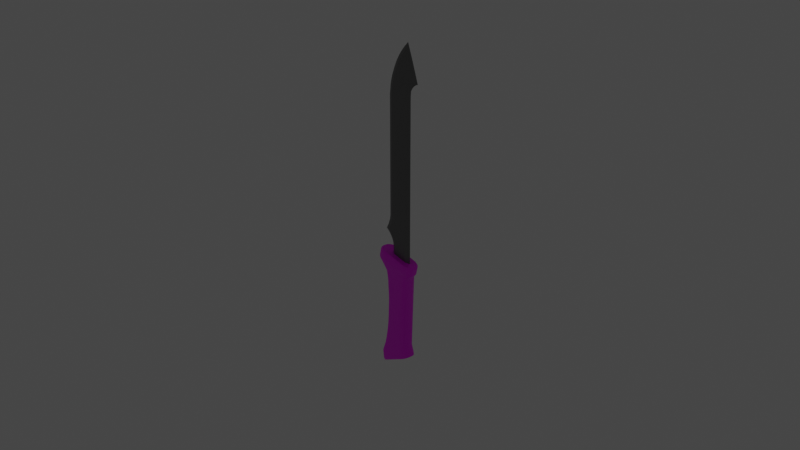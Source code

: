 # Source: Machete1_Animated.blend  (saved by Blender 3.0.42; exported with 4.5.12 LTS)
import bpy
from mathutils import Matrix  # noqa: F401  (used for matrix-valued properties, if any)

bpy.ops.wm.read_factory_settings(use_empty=True)
scene = bpy.context.scene
scene.name = 'Scene'

# ---- collections
col_collection = bpy.data.collections.new('Collection'); scene.collection.children.link(col_collection)
col_reference = bpy.data.collections.new('Reference'); scene.collection.children.link(col_reference)
col_model = bpy.data.collections.new('Model'); scene.collection.children.link(col_model)

# ---- images (referenced by path relative to the original .blend; pixels are not part of the script)
import os
ASSET_DIR = os.environ.get("B2B_ASSET_DIR", "")  # directory of the original .blend (textures are referenced by path, not embedded)
HERE = os.path.dirname(os.path.abspath(__file__))  # packed textures are extracted next to this script under _unpacked/

def load_image(name, relpath, width, height, colorspace="sRGB"):
    """Load a texture the original file referenced (path relative to the .blend, or extracted next to this script)."""
    p = next((c for c in (os.path.join(HERE, relpath), os.path.join(ASSET_DIR, relpath)) if relpath and os.path.exists(c)), "")
    if p:
        img = bpy.data.images.load(p, check_existing=True)
        img.name = name
    else:  # same state as the original file: an image datablock whose file is absent (Cycles renders it pink)
        img = bpy.data.images.new(name, width, height)
        img.source = "FILE"
        img.filepath = "//" + (relpath or name)
    img.colorspace_settings.name = colorspace
    return img
img_texturescom_wood_oakveneer2_1k_albedo_tif_001 = load_image('TexturesCom_Wood_OakVeneer2_1K_albedo.tif.001', 'TexturesCom_Wood_OakVeneer2_1K_albedo.tif', 1024, 1024, 'sRGB')

# ---- materials (node trees are filled in below, after node groups)
mat_wood = bpy.data.materials.new('Wood')
mat_wood.use_transparent_shadow = False
mat_blade = bpy.data.materials.new('Blade')
mat_blade.use_transparent_shadow = False

# ---- node groups
ng_auto_smooth = bpy.data.node_groups.new('Auto Smooth', 'GeometryNodeTree')
_s = ng_auto_smooth.interface.new_socket(name='Geometry', in_out='OUTPUT', socket_type='NodeSocketGeometry')
_s = ng_auto_smooth.interface.new_socket(name='Geometry', in_out='INPUT', socket_type='NodeSocketGeometry')
_s = ng_auto_smooth.interface.new_socket(name='Angle', in_out='INPUT', socket_type='NodeSocketFloat')
_s.subtype = 'ANGLE'
_s.min_value = 0.0
_s.max_value = 3.142
ng_auto_smooth.is_modifier = True
_N = ng_auto_smooth.nodes; _L = ng_auto_smooth.links
n0 = _N.new('NodeGroupOutput'); n0.name = 'Group Output'; n0.location = (480, -100)
n1 = _N.new('NodeGroupInput'); n1.name = 'Group Input'; n1.location = (-420, -300)
n2 = _N.new('NodeGroupInput'); n2.name = 'Group Input.001'; n2.location = (-60, -100)
n3 = _N.new('GeometryNodeSetShadeSmooth'); n3.name = 'Set Shade Smooth'; n3.location = (120, -100)
n3.domain = 'EDGE'
n4 = _N.new('GeometryNodeSetShadeSmooth'); n4.name = 'Set Shade Smooth.001'; n4.location = (300, -100)
n5 = _N.new('GeometryNodeInputMeshEdgeAngle'); n5.name = 'Edge Angle'; n5.location = (-420, -220)
n6 = _N.new('GeometryNodeInputEdgeSmooth'); n6.name = 'Is Edge Smooth'; n6.location = (-60, -160)
n7 = _N.new('GeometryNodeInputShadeSmooth'); n7.name = 'Is Face Smooth'; n7.location = (-240, -340)
n8 = _N.new('FunctionNodeBooleanMath'); n8.name = 'Boolean Math'; n8.location = (-60, -220)
n9 = _N.new('FunctionNodeCompare'); n9.name = 'Compare'; n9.location = (-240, -180)
n9.operation = 'LESS_EQUAL'
_L.new(n5.outputs[0], n9.inputs[0])
_L.new(n4.outputs[0], n0.inputs[0])
_L.new(n1.outputs[1], n9.inputs[1])
_L.new(n9.outputs[0], n8.inputs[0])
_L.new(n7.outputs[0], n8.inputs[1])
_L.new(n2.outputs[0], n3.inputs[0])
_L.new(n6.outputs[0], n3.inputs[1])
_L.new(n3.outputs[0], n4.inputs[0])
_L.new(n8.outputs[0], n3.inputs[2])
n0.is_active_output = True

# ---- material node trees
mat_wood.use_nodes = True; mat_wood.node_tree.nodes.clear()
_N = mat_wood.node_tree.nodes; _L = mat_wood.node_tree.links
n0 = _N.new('ShaderNodeBsdfPrincipled'); n0.name = 'Principled BSDF'; n0.location = (10, 300)
n0.distribution = 'GGX'
n0.subsurface_method = 'RANDOM_WALK_SKIN'
n0.inputs[3].default_value = 1.45
n0.inputs[27].default_value = (0.0, 0.0, 0.0, 1.0)
n0.inputs[28].default_value = 1.0
n1 = _N.new('ShaderNodeOutputMaterial'); n1.name = 'Material Output'; n1.location = (300, 300)
n2 = _N.new('ShaderNodeTexImage'); n2.name = 'Image Texture'; n2.location = (-280, 280)
n2.image = img_texturescom_wood_oakveneer2_1k_albedo_tif_001
_L.new(n0.outputs[0], n1.inputs[0])
_L.new(n2.outputs[0], n0.inputs[0])
n1.is_active_output = True
mat_blade.use_nodes = True; mat_blade.node_tree.nodes.clear()
_N = mat_blade.node_tree.nodes; _L = mat_blade.node_tree.links
n0 = _N.new('ShaderNodeBsdfPrincipled'); n0.name = 'Principled BSDF'; n0.location = (10, 300)
n0.distribution = 'GGX'
n0.subsurface_method = 'RANDOM_WALK_SKIN'
n0.inputs[0].default_value = (0.2019, 0.2019, 0.2019, 1.0)
n0.inputs[1].default_value = 0.75
n0.inputs[3].default_value = 1.45
n0.inputs[27].default_value = (0.0, 0.0, 0.0, 1.0)
n0.inputs[28].default_value = 1.0
n1 = _N.new('ShaderNodeOutputMaterial'); n1.name = 'Material Output'; n1.location = (300, 300)
_L.new(n0.outputs[0], n1.inputs[0])
n1.is_active_output = True

# ---- world
world_world = bpy.data.worlds.new('World'); scene.world = world_world
world_world.use_nodes = True; world_world.node_tree.nodes.clear()
_N = world_world.node_tree.nodes; _L = world_world.node_tree.links
n0 = _N.new('ShaderNodeOutputWorld'); n0.name = 'World Output'; n0.location = (300, 300)
n1 = _N.new('ShaderNodeBackground'); n1.name = 'Background'; n1.location = (10, 300)
n1.inputs[0].default_value = (0.05088, 0.05088, 0.05088, 1.0)
_L.new(n1.outputs[0], n0.inputs[0])
n0.is_active_output = True
world_world.color = (0.05088, 0.05088, 0.05088)
world_world.use_sun_shadow = False
world_world.sun_shadow_jitter_overblur = 0.0

# ---- cameras
cam_camera = bpy.data.cameras.new('Camera')
cam_camera.clip_end = 100.0
cam_camera.ortho_scale = 7.314

# ---- lights
light_light = bpy.data.lights.new('Light', 'POINT')
light_light.transmission_factor = 0.0
light_light.energy = 1000.0
light_light.shadow_soft_size = 0.1
light_light.shadow_maximum_resolution = 0.006
light_light.use_absolute_resolution = True

# ---- meshes
me_circle = bpy.data.meshes.new('Circle')
me_circle.from_pydata([(0.05674, 0.08028, -0.1382), (0.01352, 0.08052, -0.1283), (-0.02804, 0.08051, -0.1188), (-0.06634, 0.08041, -0.11), (-0.09991, 0.07933, -0.1024), (-0.1275, 0.07098, -0.09606), (-0.1479, 0.05202, -0.09137), (-0.1605, 0.03076, -0.08849), (-0.1648, 3.202e-10, -0.08751), (-0.1605, -0.03076, -0.08849), (-0.1479, -0.05202, -0.09137), (-0.1275, -0.07098, -0.09606), (-0.09991, -0.07933, -0.1024), (-0.06634, -0.08041, -0.11), (-0.02804, -0.08051, -0.1188), (0.01352, -0.08052, -0.1283), (0.05674, -0.08028, -0.1382), (0.09996, -0.0807, -0.1481), (0.1415, -0.08064, -0.1576), (0.1798, -0.08052, -0.1664), (0.2134, -0.07961, -0.1741), (0.2409, -0.07098, -0.1804), (0.2614, -0.05228, -0.185), (0.274, -0.03076, -0.1879), (0.2783, 1.394e-08, -0.1889), (0.274, 0.03076, -0.1879), (0.2614, 0.05228, -0.185), (0.2409, 0.07098, -0.1804), (0.2134, 0.07961, -0.1741), (0.1798, 0.08052, -0.1664), (0.1415, 0.08064, -0.1576), (0.09996, 0.0807, -0.1481), (0.08397, 0.07799, -0.01921), (0.04198, 0.07822, -0.009607), (0.001614, 0.07821, -0.0003692), (-0.03559, 0.07812, 0.008144), (-0.0682, 0.07707, 0.01561), (-0.09497, 0.06895, 0.02173), (-0.1149, 0.05054, 0.02628), (-0.1271, 0.02988, 0.02908), (-0.1312, 8.377e-10, 0.03003), (-0.1271, -0.02988, 0.02908), (-0.1149, -0.05054, 0.02628), (-0.09497, -0.06895, 0.02173), (-0.0682, -0.07707, 0.01561), (-0.03559, -0.07812, 0.008144), (0.001614, -0.07821, -0.0003692), (0.04198, -0.07822, -0.009607), (0.08397, -0.07799, -0.01921), (0.126, -0.0784, -0.02882), (0.1663, -0.07833, -0.03806), (0.2035, -0.07822, -0.04657), (0.2361, -0.07733, -0.05403), (0.2629, -0.06895, -0.06016), (0.2828, -0.05078, -0.06471), (0.295, -0.02988, -0.06751), (0.2992, 1.407e-08, -0.06846), (0.295, 0.02988, -0.06751), (0.2828, 0.05078, -0.06471), (0.2629, 0.06895, -0.06016), (0.2361, 0.07733, -0.05403), (0.2035, 0.07822, -0.04657), (0.1663, 0.07833, -0.03806), (0.126, 0.0784, -0.02882), (0.07818, 0.07512, -1.254), (0.04111, 0.07535, -1.272), (0.005472, 0.07533, -1.29), (-0.02737, 0.07525, -1.307), (-0.05617, 0.07424, -1.321), (-0.07979, 0.06642, -1.333), (-0.09217, 0.04868, -1.339), (-0.09979, 0.02878, -1.343), (-0.1024, 1.999e-08, -1.344), (-0.09979, -0.02878, -1.343), (-0.09217, -0.04868, -1.339), (-0.07979, -0.06642, -1.333), (-0.05617, -0.07424, -1.321), (-0.02737, -0.07525, -1.307), (0.005472, -0.07533, -1.29), (0.04111, -0.07535, -1.272), (0.07818, -0.07512, -1.254), (0.1152, -0.07552, -1.235), (0.1509, -0.07545, -1.217), (0.1837, -0.07534, -1.201), (0.2125, -0.07449, -1.186), (0.2361, -0.06642, -1.174), (0.2537, -0.04892, -1.165), (0.2645, -0.02878, -1.16), (0.2682, -5.688e-09, -1.158), (0.2645, 0.02878, -1.16), (0.2537, 0.04892, -1.165), (0.2361, 0.06642, -1.174), (0.2125, 0.07449, -1.186), (0.1837, 0.07534, -1.201), (0.1509, 0.07545, -1.217), (0.1152, 0.07552, -1.235), (0.04341, 0.0763, -1.141), (0.005725, 0.07653, -1.16), (-0.03051, 0.07652, -1.178), (-0.06391, 0.07643, -1.195), (-0.09318, 0.0754, -1.209), (-0.1034, 0.06747, -1.215), (-0.1111, 0.04944, -1.218), (-0.1157, 0.02923, -1.221), (-0.1173, 2.099e-08, -1.222), (-0.1157, -0.02923, -1.221), (-0.1111, -0.04944, -1.218), (-0.1034, -0.06747, -1.215), (-0.09318, -0.0754, -1.209), (-0.06391, -0.07643, -1.195), (-0.03051, -0.07652, -1.178), (0.005725, -0.07653, -1.16), (0.04341, -0.0763, -1.141), (0.0811, -0.0767, -1.122), (0.1173, -0.07664, -1.104), (0.1507, -0.07653, -1.087), (0.18, -0.07566, -1.073), (0.204, -0.06747, -1.061), (0.2219, -0.04969, -1.052), (0.2329, -0.02923, -1.046), (0.2366, -4.977e-09, -1.044), (0.2329, 0.02923, -1.046), (0.2219, 0.04969, -1.052), (0.204, 0.06747, -1.061), (0.18, 0.07566, -1.073), (0.1507, 0.07653, -1.087), (0.1173, 0.07664, -1.104), (0.0811, 0.0767, -1.122), (0.144, 0.07749, -1.188), (0.1074, 0.07756, -1.206), (0.1074, -0.07756, -1.206), (0.144, -0.07749, -1.188), (-0.06859, 0.07624, -1.295), (-0.09286, 0.06822, -1.307), (0.06938, 0.07715, -1.225), (0.1778, -0.07738, -1.171), (-0.1109, 0.05, -1.316), (0.2074, -0.07651, -1.156), (-0.122, 0.02956, -1.321), (0.2316, -0.06822, -1.144), (-0.1257, 2.054e-08, -1.323), (0.2496, -0.05024, -1.134), (-0.122, -0.02956, -1.321), (0.2608, -0.02956, -1.129), (-0.1109, -0.05, -1.316), (0.2645, -5.83e-09, -1.127), (-0.09286, -0.06822, -1.307), (0.2608, 0.02956, -1.129), (-0.06859, -0.07624, -1.295), (0.2496, 0.05024, -1.134), (-0.03903, -0.07728, -1.28), (0.2316, 0.06822, -1.144), (-0.005292, -0.07737, -1.263), (0.03131, 0.07738, -1.244), (0.2074, 0.07651, -1.156), (0.03131, -0.07738, -1.244), (-0.005292, 0.07737, -1.263), (0.1778, 0.07738, -1.171), (0.06938, -0.07715, -1.225), (-0.03903, 0.07728, -1.28), (0.2351, -0.07475, -0.2037), (0.2481, -0.05505, -0.2065), (0.2561, -0.03239, -0.2081), (0.2588, 1.39e-08, -0.2087), (0.2561, 0.03239, -0.2081), (0.2481, 0.05505, -0.2065), (0.2351, 0.07475, -0.2037), (0.1509, 0.08515, -0.1383), (0.1697, 0.08515, -0.05621), (0.1258, 0.08523, -0.04617), (0.107, 0.08523, -0.1283), (0.107, -0.08523, -0.1283), (0.1258, -0.08523, -0.04617), (0.1697, -0.08515, -0.05621), (0.1509, -0.08515, -0.1383), (-0.104, 0.08378, -0.07997), (-0.08524, 0.08378, 0.002126), (-0.1143, 0.07496, 0.008784), (-0.1331, 0.07496, -0.07331), (0.08019, 0.08478, -0.03573), (0.0614, 0.08478, -0.1178), (0.2102, -0.08503, -0.06547), (0.1914, -0.08503, -0.1476), (-0.136, 0.05494, 0.01373), (-0.1547, 0.05494, -0.06836), (0.2456, -0.08407, -0.07358), (0.2268, -0.08407, -0.1557), (-0.1493, 0.03248, 0.01678), (-0.1681, 0.03248, -0.06532), (0.2747, -0.07496, -0.08024), (0.2559, -0.07496, -0.1623), (-0.1538, 4.07e-10, 0.01781), (-0.1725, 1.22e-10, -0.06429), (0.2963, -0.05521, -0.08519), (0.2775, -0.05521, -0.1673), (-0.1493, -0.03248, 0.01678), (-0.1681, -0.03248, -0.06532), (0.3096, -0.03248, -0.08823), (0.2909, -0.03248, -0.1703), (-0.136, -0.05494, 0.01373), (-0.1547, -0.05494, -0.06836), (0.3141, 1.479e-08, -0.08926), (0.2954, 1.451e-08, -0.1714), (-0.1143, -0.07496, 0.008784), (-0.1331, -0.07496, -0.07331), (0.3096, 0.03248, -0.08823), (0.2909, 0.03248, -0.1703), (-0.08524, -0.08378, 0.002126), (-0.104, -0.08378, -0.07997), (0.2963, 0.05521, -0.08519), (0.2775, 0.05521, -0.1673), (-0.04979, -0.08492, -0.005986), (-0.06857, -0.08492, -0.08808), (0.2747, 0.07496, -0.08024), (0.2559, 0.07496, -0.1623), (-0.00934, -0.08502, -0.01524), (-0.02813, -0.08502, -0.09734), (0.03455, 0.08503, -0.02528), (0.01576, 0.08503, -0.1074), (0.2456, 0.08407, -0.07358), (0.2268, 0.08407, -0.1557), (0.03455, -0.08503, -0.02528), (0.01576, -0.08503, -0.1074), (-0.00934, 0.08502, -0.01524), (-0.02813, 0.08502, -0.09734), (0.2102, 0.08503, -0.06547), (0.1914, 0.08503, -0.1476), (0.08019, -0.08478, -0.03573), (0.0614, -0.08478, -0.1178), (-0.04979, 0.08492, -0.005986), (-0.06857, 0.08492, -0.08808), (0.1678, 0.08065, -0.04297), (0.1262, -0.08072, -0.03346), (-0.0737, 0.07935, 0.01228), (0.1262, 0.08072, -0.03346), (0.1678, -0.08065, -0.04297), (-0.1013, 0.071, 0.01859), (0.08297, 0.0803, -0.02357), (0.2061, -0.08053, -0.05174), (-0.1217, 0.05203, 0.02327), (0.2396, -0.07962, -0.05942), (-0.1343, 0.03076, 0.02616), (0.2672, -0.071, -0.06573), (-0.1386, 7.24e-10, 0.02713), (0.2877, -0.05228, -0.07041), (-0.1343, -0.03076, 0.02616), (0.3003, -0.03076, -0.0733), (-0.1217, -0.05203, 0.02327), (0.3045, 1.435e-08, -0.07427), (-0.1013, -0.071, 0.01859), (0.3003, 0.03076, -0.0733), (-0.0737, -0.07935, 0.01228), (0.2877, 0.05228, -0.07041), (-0.04013, -0.08043, 0.004597), (0.2672, 0.071, -0.06573), (-0.001821, -0.08052, -0.004168), (0.03974, 0.08053, -0.01368), (0.2396, 0.07962, -0.05942), (0.03974, -0.08053, -0.01368), (-0.001821, 0.08052, -0.004168), (0.2061, 0.08053, -0.05174), (0.08297, -0.0803, -0.02357), (-0.04013, 0.08043, 0.004597), (0.1035, 0.08313, -0.1387), (0.1463, -0.08306, -0.1485), (-0.1308, 0.07312, -0.08509), (0.05896, 0.0827, -0.1285), (0.1857, -0.08294, -0.1575), (-0.1519, 0.05359, -0.08026), (0.2203, -0.08201, -0.1654), (-0.1649, 0.03168, -0.07729), (0.2487, -0.07312, -0.1719), (-0.1692, 2.371e-10, -0.07628), (0.2698, -0.05385, -0.1767), (-0.1649, -0.03168, -0.07729), (0.2828, -0.03168, -0.1797), (-0.1519, -0.05359, -0.08026), (0.2872, 1.427e-08, -0.1807), (-0.1308, -0.07312, -0.08509), (0.2828, 0.03168, -0.1797), (-0.1024, -0.08172, -0.09158), (0.2698, 0.05385, -0.1767), (-0.06783, -0.08284, -0.09949), (0.2487, 0.07312, -0.1719), (-0.02837, -0.08293, -0.1085), (0.01444, 0.08295, -0.1183), (0.2203, 0.08201, -0.1654), (0.01444, -0.08295, -0.1183), (-0.02837, 0.08293, -0.1085), (0.1857, 0.08294, -0.1575), (0.05896, -0.0827, -0.1285), (-0.06783, 0.08284, -0.09949), (0.1463, 0.08306, -0.1485), (0.1035, -0.08313, -0.1387), (-0.1024, 0.08172, -0.09158), (0.2125, -0.0795, -0.1984), (0.2125, 0.0795, -0.1984), (0.2116, -0.0794, -0.223), (0.2106, -0.07928, -0.2496), (0.2116, 0.0794, -0.223), (0.2106, 0.07928, -0.2496), (0.2382, -0.0549, -0.2283), (0.2322, -0.05474, -0.2534), (0.2442, -0.0323, -0.2294), (0.2371, -0.0322, -0.2542), (0.2463, 1.337e-08, -0.2298), (0.2388, 1.279e-08, -0.2545), (0.2442, 0.0323, -0.2294), (0.2371, 0.0322, -0.2542), (0.2382, 0.0549, -0.2283), (0.2322, 0.05474, -0.2534), (0.2285, 0.07455, -0.2265), (0.2242, 0.07433, -0.2522), (0.2285, -0.07455, -0.2265), (0.2242, -0.07433, -0.2522), (0.01287, -0.07217, -0.2143), (0.01222, -0.07187, -0.3003), (0.01157, -0.07157, -0.3862), (0.01092, -0.07127, -0.4722), (0.01027, -0.07097, -0.5582), (0.009623, -0.07067, -0.6441), (0.008973, -0.07037, -0.7301), (0.008324, -0.07008, -0.8161), (0.007674, -0.06978, -0.902), (0.007025, -0.06948, -0.988), (0.006375, -0.06918, -1.074), (0.01287, 0.07217, -0.2143), (0.01222, 0.07187, -0.3003), (0.01157, 0.07157, -0.3862), (0.01092, 0.07127, -0.4722), (0.01027, 0.07097, -0.5582), (0.009623, 0.07067, -0.6441), (0.008973, 0.07037, -0.7301), (0.008324, 0.07008, -0.8161), (0.007674, 0.06978, -0.902), (0.007025, 0.06948, -0.988), (0.006375, 0.06918, -1.074), (-0.05534, 2.584e-09, -0.2016), (-0.02963, 4.134e-09, -0.2944), (-0.02303, 5.684e-09, -0.383), (-0.01418, 7.235e-09, -0.4711), (-0.01138, 8.785e-09, -0.5584), (-0.01639, 1.034e-08, -0.6459), (-0.0189, 1.189e-08, -0.7337), (-0.02641, 1.344e-08, -0.8228), (-0.0391, 1.499e-08, -0.9143), (-0.05747, 1.654e-08, -1.01), (-0.0819, 1.809e-08, -1.111), (-0.05375, -0.02757, -0.2019), (-0.02869, -0.02745, -0.2945), (-0.02227, -0.02734, -0.3831), (-0.01365, -0.02722, -0.4712), (-0.01094, -0.02711, -0.5585), (-0.01588, -0.02699, -0.6459), (-0.01839, -0.02688, -0.7337), (-0.0258, -0.02677, -0.8228), (-0.03834, -0.02665, -0.9142), (-0.05648, -0.02654, -1.009), (-0.08065, -0.02642, -1.11), (-0.04906, -0.04663, -0.2029), (-0.0259, -0.04643, -0.295), (-0.02004, -0.04624, -0.3835), (-0.01209, -0.04605, -0.4714), (-0.009646, -0.04585, -0.5585), (-0.01439, -0.04566, -0.646), (-0.01686, -0.04547, -0.7337), (-0.024, -0.04527, -0.8226), (-0.03606, -0.04508, -0.9139), (-0.05355, -0.04489, -1.009), (-0.07695, -0.04469, -1.109), (-0.04144, -0.06362, -0.2045), (-0.02136, -0.06336, -0.2959), (-0.01641, -0.06309, -0.384), (-0.009545, -0.06283, -0.4717), (-0.007538, -0.06257, -0.5587), (-0.01197, -0.0623, -0.6461), (-0.01439, -0.06204, -0.7336), (-0.02108, -0.06178, -0.8224), (-0.03235, -0.06151, -0.9133), (-0.04879, -0.06125, -1.008), (-0.07094, -0.06098, -1.107), (-0.03119, -0.07111, -0.2066), (-0.01525, -0.07081, -0.2969), (-0.01152, -0.07052, -0.3847), (-0.006125, -0.07022, -0.4721), (-0.004702, -0.06993, -0.5589), (-0.008704, -0.06963, -0.6462), (-0.01106, -0.06934, -0.7335), (-0.01715, -0.06904, -0.822), (-0.02737, -0.06875, -0.9125), (-0.04239, -0.06845, -1.006), (-0.06285, -0.06816, -1.104), (-0.01815, -0.07207, -0.2088), (-0.007122, -0.07178, -0.2979), (-0.004688, -0.07148, -0.3852), (-0.00108, -0.07118, -0.4721), (-0.0002699, -0.07088, -0.5587), (-0.00328, -0.07058, -0.6456), (-0.005128, -0.07028, -0.7325), (-0.009608, -0.06998, -0.8203), (-0.017, -0.06968, -0.9094), (-0.02776, -0.06938, -1.001), (-0.04236, -0.06909, -1.095), (-0.003273, -0.07216, -0.2115), (0.002155, -0.07186, -0.299), (0.00311, -0.07156, -0.3857), (0.004676, -0.07126, -0.4721), (0.004786, -0.07096, -0.5584), (0.002908, -0.07066, -0.6449), (0.001635, -0.07036, -0.7314), (-0.001008, -0.07006, -0.8183), (-0.005166, -0.06976, -0.9059), (-0.01108, -0.06946, -0.9946), (-0.01899, -0.06916, -1.085), (-0.05375, 0.02757, -0.2019), (-0.02869, 0.02745, -0.2945), (-0.02227, 0.02734, -0.3831), (-0.01365, 0.02722, -0.4712), (-0.01094, 0.02711, -0.5585), (-0.01588, 0.02699, -0.6459), (-0.01839, 0.02688, -0.7337), (-0.0258, 0.02677, -0.8228), (-0.03834, 0.02665, -0.9142), (-0.05648, 0.02654, -1.009), (-0.08065, 0.02642, -1.11), (-0.04906, 0.04663, -0.2029), (-0.0259, 0.04643, -0.295), (-0.02004, 0.04624, -0.3835), (-0.01209, 0.04605, -0.4714), (-0.009646, 0.04585, -0.5585), (-0.01439, 0.04566, -0.646), (-0.01686, 0.04547, -0.7337), (-0.024, 0.04527, -0.8226), (-0.03606, 0.04508, -0.9139), (-0.05355, 0.04489, -1.009), (-0.07695, 0.04469, -1.109), (-0.04144, 0.06362, -0.2045), (-0.02136, 0.06336, -0.2959), (-0.01641, 0.06309, -0.384), (-0.009545, 0.06283, -0.4717), (-0.007538, 0.06257, -0.5587), (-0.01197, 0.0623, -0.6461), (-0.01439, 0.06204, -0.7336), (-0.02108, 0.06178, -0.8224), (-0.03235, 0.06151, -0.9133), (-0.04879, 0.06125, -1.008), (-0.07094, 0.06098, -1.107), (-0.03119, 0.07111, -0.2066), (-0.01525, 0.07081, -0.2969), (-0.01152, 0.07052, -0.3847), (-0.006125, 0.07022, -0.4721), (-0.004702, 0.06993, -0.5589), (-0.008704, 0.06963, -0.6462), (-0.01106, 0.06934, -0.7335), (-0.01715, 0.06904, -0.822), (-0.02737, 0.06875, -0.9125), (-0.04239, 0.06845, -1.006), (-0.06285, 0.06816, -1.104), (-0.01815, 0.07207, -0.2088), (-0.007122, 0.07178, -0.2979), (-0.004688, 0.07148, -0.3852), (-0.00108, 0.07118, -0.4721), (-0.0002699, 0.07088, -0.5587), (-0.00328, 0.07058, -0.6456), (-0.005128, 0.07028, -0.7325), (-0.009608, 0.06998, -0.8203), (-0.017, 0.06968, -0.9094), (-0.02776, 0.06938, -1.001), (-0.04236, 0.06909, -1.095), (-0.003273, 0.07216, -0.2115), (0.002155, 0.07186, -0.299), (0.00311, 0.07156, -0.3857), (0.004676, 0.07126, -0.4721), (0.004786, 0.07096, -0.5584), (0.002908, 0.07066, -0.6449), (0.001635, 0.07036, -0.7314), (-0.001008, 0.07006, -0.8183), (-0.005166, 0.06976, -0.9059), (-0.01108, 0.06946, -0.9946), (-0.01899, 0.06916, -1.085), (0.2867, 1.118e-08, -0.0656), (0.2664, 5.588e-09, -0.06096), (0.2391, 1.118e-08, -0.05472), (0.2059, 7.451e-09, -0.04711), (0.1679, 3.725e-09, -0.03843), (0.1268, 1.863e-09, -0.02901), (0.08397, 1.863e-09, -0.01921), (0.04116, 3.725e-09, -0.009419), (0.0, 0.0, 0.0), (-0.03793, -9.313e-09, 0.00868), (-0.07119, -5.588e-09, 0.01629), (-0.09847, -3.725e-09, 0.02253), (-0.1187, -2.794e-09, 0.02717), (-0.09423, 2.235e-08, -1.34), (-0.08132, 2.421e-08, -1.334), (-0.05714, 1.863e-08, -1.322), (-0.02784, 7.451e-09, -1.307), (0.005571, 1.676e-08, -1.29), (0.04182, 1.118e-08, -1.272), (0.07952, 7.451e-09, -1.253), (0.1172, 5.588e-09, -1.234), (0.1535, 5.588e-09, -1.216), (0.1869, 7.451e-09, -1.199), (0.2161, 0.0, -1.184), (0.24, -9.313e-09, -1.172), (0.2576, -1.863e-09, -1.163)], [(100, 108), (295, 296), (297, 299), (298, 300), (325, 336), (324, 335), (323, 334), (322, 333), (321, 332), (320, 331), (319, 330), (318, 329), (317, 328), (316, 327), (315, 326)], [(234, 231, 62, 63), (235, 232, 49, 50), (236, 233, 36, 37), (237, 234, 63, 32), (238, 235, 50, 51), (239, 236, 37, 38), (240, 238, 51, 52), (241, 239, 38, 39), (242, 240, 52, 53), (243, 241, 39, 40), (244, 242, 53, 54), (245, 243, 40, 41), (246, 244, 54, 55), (247, 245, 41, 42), (248, 246, 55, 56), (249, 247, 42, 43), (250, 248, 56, 57), (251, 249, 43, 44), (252, 250, 57, 58), (253, 251, 44, 45), (254, 252, 58, 59), (255, 253, 45, 46), (256, 237, 32, 33), (257, 254, 59, 60), (258, 255, 46, 47), (259, 256, 33, 34), (260, 257, 60, 61), (261, 258, 47, 48), (262, 259, 34, 35), (231, 260, 61, 62), (232, 261, 48, 49), (233, 262, 35, 36), (129, 128, 126, 127), (131, 130, 113, 114), (133, 132, 100, 101), (134, 129, 127, 96), (135, 131, 114, 115), (136, 133, 101, 102), (137, 135, 115, 116), (138, 136, 102, 103), (139, 137, 116, 117), (140, 138, 103, 104), (141, 139, 117, 118), (142, 140, 104, 105), (143, 141, 118, 119), (144, 142, 105, 106), (145, 143, 119, 120), (146, 144, 106, 107), (147, 145, 120, 121), (148, 146, 107, 108), (149, 147, 121, 122), (150, 148, 108, 109), (151, 149, 122, 123), (152, 150, 109, 110), (153, 134, 96, 97), (154, 151, 123, 124), (155, 152, 110, 111), (156, 153, 97, 98), (157, 154, 124, 125), (158, 155, 111, 112), (159, 156, 98, 99), (128, 157, 125, 126), (130, 158, 112, 113), (132, 159, 99, 100), (309, 165, 166, 311), (312, 300, 124, 123), (28, 29, 125, 124, 300, 299, 296), (29, 30, 126, 125), (30, 31, 127, 126), (31, 0, 96, 127), (0, 1, 326, 327, 328, 329, 330, 331, 332, 333, 334, 335, 336, 97, 96), (336, 479, 98, 97), (413, 325, 111, 110), (15, 16, 112, 111, 325, 324, 323, 322, 321, 320, 319, 318, 317, 316, 315), (16, 17, 113, 112), (17, 18, 114, 113), (18, 19, 115, 114), (19, 20, 295, 297, 298, 116, 115), (298, 314, 117, 116), (310, 122, 121, 308), (302, 118, 117, 314), (304, 119, 118, 302), (306, 120, 119, 304), (68, 67, 159, 132), (81, 80, 158, 130), (94, 93, 157, 128), (67, 66, 156, 159), (80, 79, 155, 158), (93, 92, 154, 157), (66, 65, 153, 156), (79, 78, 152, 155), (92, 91, 151, 154), (65, 64, 134, 153), (78, 77, 150, 152), (91, 90, 149, 151), (77, 76, 148, 150), (90, 89, 147, 149), (76, 75, 146, 148), (89, 88, 145, 147), (75, 74, 144, 146), (88, 87, 143, 145), (74, 73, 142, 144), (87, 86, 141, 143), (73, 72, 140, 142), (86, 85, 139, 141), (72, 71, 138, 140), (85, 84, 137, 139), (71, 70, 136, 138), (84, 83, 135, 137), (70, 69, 133, 136), (83, 82, 131, 135), (64, 95, 129, 134), (69, 68, 132, 133), (82, 81, 130, 131), (95, 94, 128, 129), (413, 110, 109, 402), (402, 109, 108, 391), (391, 108, 107, 380), (380, 107, 106, 369), (369, 106, 105, 358), (358, 105, 104, 347), (347, 104, 103, 424), (424, 103, 102, 435), (435, 102, 101, 446), (446, 101, 100, 457), (457, 100, 99, 468), (468, 99, 98, 479), (24, 25, 164, 163), (23, 24, 163, 162), (22, 23, 162, 161), (21, 22, 161, 160), (25, 26, 165, 164), (26, 27, 166, 165), (308, 121, 120, 306), (294, 291, 230, 175), (175, 230, 229, 176), (293, 290, 228, 171), (171, 228, 227, 172), (292, 289, 226, 167), (167, 226, 225, 168), (291, 288, 224, 230), (230, 224, 223, 229), (290, 287, 222, 228), (228, 222, 221, 227), (289, 286, 220, 226), (226, 220, 219, 225), (288, 285, 218, 224), (224, 218, 217, 223), (287, 284, 216, 222), (222, 216, 215, 221), (286, 283, 214, 220), (220, 214, 213, 219), (285, 266, 180, 218), (218, 180, 179, 217), (284, 282, 212, 216), (216, 212, 211, 215), (283, 281, 210, 214), (214, 210, 209, 213), (282, 280, 208, 212), (212, 208, 207, 211), (281, 279, 206, 210), (210, 206, 205, 209), (280, 278, 204, 208), (208, 204, 203, 207), (279, 277, 202, 206), (206, 202, 201, 205), (278, 276, 200, 204), (204, 200, 199, 203), (277, 275, 198, 202), (202, 198, 197, 201), (276, 274, 196, 200), (200, 196, 195, 199), (275, 273, 194, 198), (198, 194, 193, 197), (274, 272, 192, 196), (196, 192, 191, 195), (273, 271, 190, 194), (194, 190, 189, 193), (272, 270, 188, 192), (192, 188, 187, 191), (271, 269, 186, 190), (190, 186, 185, 189), (270, 268, 184, 188), (188, 184, 183, 187), (269, 267, 182, 186), (186, 182, 181, 185), (268, 265, 178, 184), (184, 178, 177, 183), (267, 264, 174, 182), (182, 174, 173, 181), (266, 263, 170, 180), (180, 170, 169, 179), (265, 294, 175, 178), (178, 175, 176, 177), (264, 293, 171, 174), (174, 171, 172, 173), (263, 292, 167, 170), (170, 167, 168, 169), (176, 229, 262, 233), (172, 227, 261, 232), (168, 225, 260, 231), (229, 223, 259, 262), (227, 221, 258, 261), (225, 219, 257, 260), (223, 217, 256, 259), (221, 215, 255, 258), (219, 213, 254, 257), (217, 179, 237, 256), (215, 211, 253, 255), (213, 209, 252, 254), (211, 207, 251, 253), (209, 205, 250, 252), (207, 203, 249, 251), (205, 201, 248, 250), (203, 199, 247, 249), (201, 197, 246, 248), (199, 195, 245, 247), (197, 193, 244, 246), (195, 191, 243, 245), (193, 189, 242, 244), (191, 187, 241, 243), (189, 185, 240, 242), (187, 183, 239, 241), (185, 181, 238, 240), (183, 177, 236, 239), (181, 173, 235, 238), (179, 169, 234, 237), (177, 176, 233, 236), (173, 172, 232, 235), (169, 168, 231, 234), (31, 30, 292, 263), (18, 17, 293, 264), (5, 4, 294, 265), (0, 31, 263, 266), (19, 18, 264, 267), (6, 5, 265, 268), (20, 19, 267, 269), (7, 6, 268, 270), (21, 20, 269, 271), (8, 7, 270, 272), (22, 21, 271, 273), (9, 8, 272, 274), (23, 22, 273, 275), (10, 9, 274, 276), (24, 23, 275, 277), (11, 10, 276, 278), (25, 24, 277, 279), (12, 11, 278, 280), (26, 25, 279, 281), (13, 12, 280, 282), (27, 26, 281, 283), (14, 13, 282, 284), (1, 0, 266, 285), (28, 27, 283, 286), (15, 14, 284, 287), (2, 1, 285, 288), (29, 28, 286, 289), (16, 15, 287, 290), (3, 2, 288, 291), (30, 29, 289, 292), (17, 16, 290, 293), (4, 3, 291, 294), (20, 21, 160, 295), (27, 28, 296, 166), (164, 307, 305, 163), (307, 308, 306, 305), (163, 305, 303, 162), (305, 306, 304, 303), (162, 303, 301, 161), (303, 304, 302, 301), (161, 301, 313, 160), (301, 302, 314, 313), (165, 309, 307, 164), (309, 310, 308, 307), (295, 160, 313, 297), (297, 313, 314, 298), (166, 296, 299, 311), (311, 299, 300, 312), (122, 310, 312, 123), (310, 309, 311, 312), (3, 458, 469, 2), (458, 459, 470, 469), (459, 460, 471, 470), (460, 461, 472, 471), (461, 462, 473, 472), (462, 463, 474, 473), (463, 464, 475, 474), (464, 465, 476, 475), (465, 466, 477, 476), (466, 467, 478, 477), (467, 468, 479, 478), (4, 447, 458, 3), (447, 448, 459, 458), (448, 449, 460, 459), (449, 450, 461, 460), (450, 451, 462, 461), (451, 452, 463, 462), (452, 453, 464, 463), (453, 454, 465, 464), (454, 455, 466, 465), (455, 456, 467, 466), (456, 457, 468, 467), (5, 436, 447, 4), (436, 437, 448, 447), (437, 438, 449, 448), (438, 439, 450, 449), (439, 440, 451, 450), (440, 441, 452, 451), (441, 442, 453, 452), (442, 443, 454, 453), (443, 444, 455, 454), (444, 445, 456, 455), (445, 446, 457, 456), (6, 425, 436, 5), (425, 426, 437, 436), (426, 427, 438, 437), (427, 428, 439, 438), (428, 429, 440, 439), (429, 430, 441, 440), (430, 431, 442, 441), (431, 432, 443, 442), (432, 433, 444, 443), (433, 434, 445, 444), (434, 435, 446, 445), (7, 414, 425, 6), (414, 415, 426, 425), (415, 416, 427, 426), (416, 417, 428, 427), (417, 418, 429, 428), (418, 419, 430, 429), (419, 420, 431, 430), (420, 421, 432, 431), (421, 422, 433, 432), (422, 423, 434, 433), (423, 424, 435, 434), (8, 337, 414, 7), (337, 338, 415, 414), (338, 339, 416, 415), (339, 340, 417, 416), (340, 341, 418, 417), (341, 342, 419, 418), (342, 343, 420, 419), (343, 344, 421, 420), (344, 345, 422, 421), (345, 346, 423, 422), (346, 347, 424, 423), (9, 348, 337, 8), (348, 349, 338, 337), (349, 350, 339, 338), (350, 351, 340, 339), (351, 352, 341, 340), (352, 353, 342, 341), (353, 354, 343, 342), (354, 355, 344, 343), (355, 356, 345, 344), (356, 357, 346, 345), (357, 358, 347, 346), (10, 359, 348, 9), (359, 360, 349, 348), (360, 361, 350, 349), (361, 362, 351, 350), (362, 363, 352, 351), (363, 364, 353, 352), (364, 365, 354, 353), (365, 366, 355, 354), (366, 367, 356, 355), (367, 368, 357, 356), (368, 369, 358, 357), (11, 370, 359, 10), (370, 371, 360, 359), (371, 372, 361, 360), (372, 373, 362, 361), (373, 374, 363, 362), (374, 375, 364, 363), (375, 376, 365, 364), (376, 377, 366, 365), (377, 378, 367, 366), (378, 379, 368, 367), (379, 380, 369, 368), (12, 381, 370, 11), (381, 382, 371, 370), (382, 383, 372, 371), (383, 384, 373, 372), (384, 385, 374, 373), (385, 386, 375, 374), (386, 387, 376, 375), (387, 388, 377, 376), (388, 389, 378, 377), (389, 390, 379, 378), (390, 391, 380, 379), (13, 392, 381, 12), (392, 393, 382, 381), (393, 394, 383, 382), (394, 395, 384, 383), (395, 396, 385, 384), (396, 397, 386, 385), (397, 398, 387, 386), (398, 399, 388, 387), (399, 400, 389, 388), (400, 401, 390, 389), (401, 402, 391, 390), (14, 403, 392, 13), (403, 404, 393, 392), (404, 405, 394, 393), (405, 406, 395, 394), (406, 407, 396, 395), (407, 408, 397, 396), (408, 409, 398, 397), (409, 410, 399, 398), (410, 411, 400, 399), (411, 412, 401, 400), (412, 413, 402, 401), (14, 15, 315, 403), (403, 315, 316, 404), (404, 316, 317, 405), (405, 317, 318, 406), (406, 318, 319, 407), (407, 319, 320, 408), (408, 320, 321, 409), (409, 321, 322, 410), (410, 322, 323, 411), (411, 323, 324, 412), (412, 324, 325, 413), (1, 2, 469, 326), (326, 469, 470, 327), (327, 470, 471, 328), (328, 471, 472, 329), (329, 472, 473, 330), (330, 473, 474, 331), (331, 474, 475, 332), (332, 475, 476, 333), (333, 476, 477, 334), (334, 477, 478, 335), (335, 478, 479, 336), (57, 56, 480, 58), (56, 55, 54, 480), (58, 480, 481, 59), (480, 54, 53, 481), (59, 481, 482, 60), (481, 53, 52, 482), (60, 482, 483, 61), (482, 52, 51, 483), (61, 483, 484, 62), (483, 51, 50, 484), (62, 484, 485, 63), (484, 50, 49, 485), (63, 485, 486, 32), (485, 49, 48, 486), (32, 486, 487, 33), (486, 48, 47, 487), (33, 487, 488, 34), (487, 47, 46, 488), (34, 488, 489, 35), (488, 46, 45, 489), (35, 489, 490, 36), (489, 45, 44, 490), (36, 490, 491, 37), (490, 44, 43, 491), (37, 491, 492, 38), (491, 43, 42, 492), (38, 492, 40, 39), (492, 42, 41, 40), (71, 72, 493, 70), (72, 73, 74, 493), (70, 493, 494, 69), (493, 74, 75, 494), (69, 494, 495, 68), (494, 75, 76, 495), (68, 495, 496, 67), (495, 76, 77, 496), (67, 496, 497, 66), (496, 77, 78, 497), (66, 497, 498, 65), (497, 78, 79, 498), (65, 498, 499, 64), (498, 79, 80, 499), (64, 499, 500, 95), (499, 80, 81, 500), (95, 500, 501, 94), (500, 81, 82, 501), (94, 501, 502, 93), (501, 82, 83, 502), (93, 502, 503, 92), (502, 83, 84, 503), (92, 503, 504, 91), (503, 84, 85, 504), (91, 504, 505, 90), (504, 85, 86, 505), (90, 505, 88, 89), (505, 86, 87, 88)])
me_circle.polygons.foreach_set('use_smooth', [True] * 490)
_uv = me_circle.uv_layers.new(name='UVMap')
_uv.uv.foreach_set('vector', [0.6428, 0.07834, 0.6163, 0.08658, 0.6168, 0.08301, 0.6427, 0.0749, 0.3835, 0.08812, 0.357, 0.07963, 0.3572, 0.07619, 0.383, 0.08456, 0.7843, 0.04941, 0.7694, 0.05244, 0.7667, 0.04991, 0.7815, 0.04692, 0.6713, 0.07038, 0.6428, 0.07834, 0.6427, 0.0749, 0.6705, 0.06713, 0.4063, 0.09629, 0.3835, 0.08812, 0.383, 0.08456, 0.4053, 0.09269, 0.7976, 0.04349, 0.7843, 0.04941, 0.7815, 0.04692, 0.7945, 0.04083, 0.4245, 0.1032, 0.4063, 0.09629, 0.4053, 0.09269, 0.4233, 0.09966, 0.8095, 0.0361, 0.7976, 0.04349, 0.7945, 0.04083, 0.8058, 0.03316, 0.4396, 0.1071, 0.4245, 0.1032, 0.4233, 0.09966, 0.4381, 0.1035, 0.8236, 0.01993, 0.8095, 0.0361, 0.8058, 0.03316, 0.8186, 0.01667, 0.4542, 0.1074, 0.4396, 0.1071, 0.4381, 0.1035, 0.4525, 0.1037, 0.1898, 0.03538, 0.1764, 0.01938, 0.1814, 0.01628, 0.1935, 0.03257, 0.4681, 0.1055, 0.4542, 0.1074, 0.4525, 0.1037, 0.466, 0.1013, 0.2014, 0.04298, 0.1898, 0.03538, 0.1935, 0.03257, 0.2045, 0.04039, 0.4869, 0.09667, 0.4681, 0.1055, 0.466, 0.1013, 0.4838, 0.09184, 0.2146, 0.04917, 0.2014, 0.04298, 0.2045, 0.04039, 0.2175, 0.04672, 0.5308, 0.1021, 0.5127, 0.09298, 0.5159, 0.08834, 0.5331, 0.09811, 0.2296, 0.0525, 0.2146, 0.04917, 0.2175, 0.04672, 0.2324, 0.04997, 0.5445, 0.1045, 0.5308, 0.1021, 0.5331, 0.09811, 0.5464, 0.1008, 0.2489, 0.055, 0.2296, 0.0525, 0.2324, 0.04997, 0.2515, 0.0523, 0.5592, 0.1046, 0.5445, 0.1045, 0.5464, 0.1008, 0.5608, 0.1011, 0.2727, 0.05879, 0.2489, 0.055, 0.2515, 0.0523, 0.2748, 0.05592, 0.6999, 0.06355, 0.6713, 0.07038, 0.6705, 0.06713, 0.6984, 0.0605, 0.5746, 0.1011, 0.5592, 0.1046, 0.5608, 0.1011, 0.576, 0.09756, 0.2998, 0.06434, 0.2727, 0.05879, 0.2748, 0.05592, 0.3013, 0.06128, 0.7268, 0.05824, 0.6999, 0.06355, 0.6984, 0.0605, 0.7247, 0.05538, 0.5932, 0.09449, 0.5746, 0.1011, 0.576, 0.09756, 0.5942, 0.09087, 0.3285, 0.07142, 0.2998, 0.06434, 0.3013, 0.06128, 0.3294, 0.06816, 0.7503, 0.05468, 0.7268, 0.05824, 0.7247, 0.05538, 0.7479, 0.05199, 0.6163, 0.08658, 0.5932, 0.09449, 0.5942, 0.09087, 0.6168, 0.08301, 0.357, 0.07963, 0.3285, 0.07142, 0.3294, 0.06816, 0.3572, 0.07619, 0.7694, 0.05244, 0.7503, 0.05468, 0.7479, 0.05199, 0.7667, 0.04991, 0.6751, 0.8913, 0.651, 0.8792, 0.6661, 0.8235, 0.6911, 0.8348, 0.3464, 0.8801, 0.3222, 0.8921, 0.3063, 0.8357, 0.3314, 0.8244, 0.8032, 0.9441, 0.7895, 0.9382, 0.8021, 0.8908, 0.8097, 0.8938, 0.7008, 0.9035, 0.6751, 0.8913, 0.6911, 0.8348, 0.7171, 0.8469, 0.3677, 0.8693, 0.3464, 0.8801, 0.3314, 0.8244, 0.3546, 0.8145, 0.816, 0.9506, 0.8032, 0.9441, 0.8097, 0.8938, 0.8215, 0.8958, 0.3858, 0.8608, 0.3677, 0.8693, 0.3546, 0.8145, 0.3752, 0.806, 0.8279, 0.9573, 0.816, 0.9506, 0.8215, 0.8958, 0.8346, 0.8971, 0.4016, 0.8551, 0.3858, 0.8608, 0.3752, 0.806, 0.3933, 0.7993, 0.8449, 0.968, 0.8279, 0.9573, 0.8346, 0.8971, 0.8546, 0.8974, 0.4174, 0.8518, 0.4016, 0.8551, 0.3933, 0.7993, 0.4114, 0.7944, 0.1695, 0.9579, 0.1524, 0.9685, 0.1428, 0.8979, 0.1629, 0.8977, 0.4326, 0.8507, 0.4174, 0.8518, 0.4114, 0.7944, 0.4282, 0.7915, 0.1813, 0.9511, 0.1695, 0.9579, 0.1629, 0.8977, 0.1759, 0.8964, 0.4532, 0.8523, 0.4326, 0.8507, 0.4282, 0.7915, 0.4492, 0.7904, 0.1941, 0.9447, 0.1813, 0.9511, 0.1759, 0.8964, 0.1877, 0.8944, 0.5647, 0.8496, 0.5441, 0.8512, 0.5482, 0.7892, 0.5693, 0.7904, 0.2078, 0.9389, 0.1941, 0.9447, 0.1877, 0.8944, 0.1953, 0.8915, 0.58, 0.8507, 0.5647, 0.8496, 0.5693, 0.7904, 0.586, 0.7933, 0.2251, 0.9326, 0.2078, 0.9389, 0.1953, 0.8915, 0.212, 0.8823, 0.5957, 0.8541, 0.58, 0.8507, 0.586, 0.7933, 0.6041, 0.7982, 0.2463, 0.925, 0.2251, 0.9326, 0.212, 0.8823, 0.2324, 0.8716, 0.7267, 0.9147, 0.7008, 0.9035, 0.7171, 0.8469, 0.7419, 0.8591, 0.6115, 0.8598, 0.5957, 0.8541, 0.6041, 0.7982, 0.6223, 0.805, 0.2706, 0.9155, 0.2463, 0.925, 0.2324, 0.8716, 0.2555, 0.8599, 0.751, 0.9242, 0.7267, 0.9147, 0.7419, 0.8591, 0.7651, 0.8708, 0.6297, 0.8684, 0.6115, 0.8598, 0.6223, 0.805, 0.6429, 0.8135, 0.2965, 0.9043, 0.2706, 0.9155, 0.2555, 0.8599, 0.2803, 0.8477, 0.7722, 0.932, 0.751, 0.9242, 0.7651, 0.8708, 0.7854, 0.8816, 0.651, 0.8792, 0.6297, 0.8684, 0.6429, 0.8135, 0.6661, 0.8235, 0.3222, 0.8921, 0.2965, 0.9043, 0.2803, 0.8477, 0.3063, 0.8357, 0.7895, 0.9382, 0.7722, 0.932, 0.7854, 0.8816, 0.8021, 0.8908, 0.5587, 0.2079, 0.5547, 0.191, 0.5712, 0.1892, 0.5746, 0.2056, 0.5772, 0.2244, 0.5876, 0.2225, 0.6223, 0.805, 0.6041, 0.7982, 0.5872, 0.1697, 0.6092, 0.1657, 0.6429, 0.8135, 0.6223, 0.805, 0.5876, 0.2225, 0.5872, 0.2035, 0.5871, 0.1863, 0.6092, 0.1657, 0.6348, 0.1605, 0.6661, 0.8235, 0.6429, 0.8135, 0.6348, 0.1605, 0.6626, 0.1539, 0.6911, 0.8348, 0.6661, 0.8235, 0.6626, 0.1539, 0.6915, 0.1464, 0.7171, 0.8469, 0.6911, 0.8348, 0.6915, 0.1464, 0.7195, 0.1382, 0.7248, 0.1997, 0.7265, 0.2609, 0.7281, 0.3212, 0.7299, 0.381, 0.7317, 0.4413, 0.7336, 0.5011, 0.7353, 0.5606, 0.7371, 0.6209, 0.7388, 0.6813, 0.7405, 0.7415, 0.742, 0.8008, 0.7419, 0.8591, 0.7171, 0.8469, 0.742, 0.8008, 0.7594, 0.8082, 0.7651, 0.8708, 0.7419, 0.8591, 0.2381, 0.809, 0.2555, 0.8017, 0.2555, 0.8599, 0.2324, 0.8716, 0.2793, 0.1391, 0.3072, 0.1475, 0.2803, 0.8477, 0.2555, 0.8599, 0.2555, 0.8017, 0.2572, 0.7424, 0.2589, 0.6823, 0.2608, 0.6219, 0.2626, 0.5618, 0.2645, 0.5023, 0.2664, 0.4425, 0.2684, 0.3823, 0.2703, 0.3224, 0.272, 0.262, 0.2739, 0.2007, 0.3072, 0.1475, 0.3362, 0.1553, 0.3063, 0.8357, 0.2803, 0.8477, 0.3362, 0.1553, 0.364, 0.1622, 0.3314, 0.8244, 0.3063, 0.8357, 0.364, 0.1622, 0.3896, 0.1675, 0.3546, 0.8145, 0.3314, 0.8244, 0.3896, 0.1675, 0.4117, 0.1716, 0.4117, 0.1881, 0.4115, 0.2053, 0.4111, 0.2242, 0.3752, 0.806, 0.3546, 0.8145, 0.4111, 0.2242, 0.4215, 0.2261, 0.3933, 0.7993, 0.3752, 0.806, 0.5618, 0.2265, 0.586, 0.7933, 0.5693, 0.7904, 0.5454, 0.2289, 0.4368, 0.2282, 0.4114, 0.7944, 0.3933, 0.7993, 0.4215, 0.2261, 0.4531, 0.2305, 0.4282, 0.7915, 0.4114, 0.7944, 0.4368, 0.2282, 0.4755, 0.2339, 0.4492, 0.7904, 0.4282, 0.7915, 0.4531, 0.2305, 0.785, 0.9528, 0.768, 0.9485, 0.7722, 0.932, 0.7895, 0.9382, 0.3274, 0.9118, 0.3016, 0.924, 0.2965, 0.9043, 0.3222, 0.8921, 0.6461, 0.8986, 0.6255, 0.887, 0.6297, 0.8684, 0.651, 0.8792, 0.768, 0.9485, 0.7466, 0.9423, 0.751, 0.9242, 0.7722, 0.932, 0.3016, 0.924, 0.2754, 0.9346, 0.2706, 0.9155, 0.2965, 0.9043, 0.6255, 0.887, 0.6091, 0.8774, 0.6115, 0.8598, 0.6297, 0.8684, 0.7466, 0.9423, 0.7218, 0.9338, 0.7267, 0.9147, 0.751, 0.9242, 0.2754, 0.9346, 0.2507, 0.943, 0.2463, 0.925, 0.2706, 0.9155, 0.6091, 0.8774, 0.5953, 0.8712, 0.5957, 0.8541, 0.6115, 0.8598, 0.7218, 0.9338, 0.6956, 0.9232, 0.7008, 0.9035, 0.7267, 0.9147, 0.2507, 0.943, 0.2293, 0.9492, 0.2251, 0.9326, 0.2463, 0.925, 0.5953, 0.8712, 0.5814, 0.8685, 0.58, 0.8507, 0.5957, 0.8541, 0.2293, 0.9492, 0.2122, 0.9534, 0.2078, 0.9389, 0.2251, 0.9326, 0.5814, 0.8685, 0.568, 0.8685, 0.5647, 0.8496, 0.58, 0.8507, 0.2122, 0.9534, 0.1997, 0.9576, 0.1941, 0.9447, 0.2078, 0.9389, 0.568, 0.8685, 0.5489, 0.8749, 0.5441, 0.8512, 0.5647, 0.8496, 0.1997, 0.9576, 0.1905, 0.963, 0.1813, 0.9511, 0.1941, 0.9447, 0.4484, 0.8761, 0.4293, 0.8696, 0.4326, 0.8507, 0.4532, 0.8523, 0.1905, 0.963, 0.1818, 0.9706, 0.1695, 0.9579, 0.1813, 0.9511, 0.4293, 0.8696, 0.4159, 0.8696, 0.4174, 0.8518, 0.4326, 0.8507, 0.1818, 0.9706, 0.1705, 0.9874, 0.1524, 0.9685, 0.1695, 0.9579, 0.4159, 0.8696, 0.402, 0.8723, 0.4016, 0.8551, 0.4174, 0.8518, 0.8268, 0.9869, 0.8154, 0.9701, 0.8279, 0.9573, 0.8449, 0.968, 0.402, 0.8723, 0.3882, 0.8784, 0.3858, 0.8608, 0.4016, 0.8551, 0.8154, 0.9701, 0.8067, 0.9624, 0.816, 0.9506, 0.8279, 0.9573, 0.3882, 0.8784, 0.3718, 0.888, 0.3677, 0.8693, 0.3858, 0.8608, 0.8067, 0.9624, 0.7976, 0.957, 0.8032, 0.9441, 0.816, 0.9506, 0.3718, 0.888, 0.3512, 0.8995, 0.3464, 0.8801, 0.3677, 0.8693, 0.6956, 0.9232, 0.6699, 0.9109, 0.6751, 0.8913, 0.7008, 0.9035, 0.7976, 0.957, 0.785, 0.9528, 0.7895, 0.9382, 0.8032, 0.9441, 0.3512, 0.8995, 0.3274, 0.9118, 0.3222, 0.8921, 0.3464, 0.8801, 0.6699, 0.9109, 0.6461, 0.8986, 0.651, 0.8792, 0.6751, 0.8913, 0.2381, 0.809, 0.2324, 0.8716, 0.212, 0.8823, 0.2222, 0.816, 0.2222, 0.816, 0.212, 0.8823, 0.1953, 0.8915, 0.2083, 0.8224, 0.2083, 0.8224, 0.1953, 0.8915, 0.1877, 0.8944, 0.2009, 0.8241, 0.2009, 0.8241, 0.1877, 0.8944, 0.1759, 0.8964, 0.1889, 0.8239, 0.1889, 0.8239, 0.1759, 0.8964, 0.1629, 0.8977, 0.1763, 0.8227, 0.1763, 0.8227, 0.1629, 0.8977, 0.1428, 0.8979, 0.1584, 0.8195, 0.8392, 0.8188, 0.8546, 0.8974, 0.8346, 0.8971, 0.8213, 0.822, 0.8213, 0.822, 0.8346, 0.8971, 0.8215, 0.8958, 0.8086, 0.8232, 0.8086, 0.8232, 0.8215, 0.8958, 0.8097, 0.8938, 0.7966, 0.8234, 0.7966, 0.8234, 0.8097, 0.8938, 0.8021, 0.8908, 0.7892, 0.8217, 0.7892, 0.8217, 0.8021, 0.8908, 0.7854, 0.8816, 0.7753, 0.8152, 0.7753, 0.8152, 0.7854, 0.8816, 0.7651, 0.8708, 0.7594, 0.8082, 0.5096, 0.1804, 0.5309, 0.1762, 0.5377, 0.1937, 0.5153, 0.1991, 0.4675, 0.1784, 0.4881, 0.1826, 0.4827, 0.2008, 0.4607, 0.1957, 0.4507, 0.1767, 0.4675, 0.1784, 0.4607, 0.1957, 0.4439, 0.1929, 0.4316, 0.1746, 0.4507, 0.1767, 0.4439, 0.1929, 0.4275, 0.1911, 0.5309, 0.1762, 0.5479, 0.1746, 0.5547, 0.191, 0.5377, 0.1937, 0.5479, 0.1746, 0.5672, 0.1726, 0.5712, 0.1892, 0.5547, 0.191, 0.5454, 0.2289, 0.5693, 0.7904, 0.5482, 0.7892, 0.5229, 0.2323, 0.7875, 0.1075, 0.7684, 0.1149, 0.768, 0.1081, 0.7873, 0.1009, 0.7873, 0.1009, 0.768, 0.1081, 0.7554, 0.06171, 0.7748, 0.05881, 0.3388, 0.1489, 0.3091, 0.141, 0.3112, 0.1339, 0.3414, 0.1419, 0.3414, 0.1419, 0.3112, 0.1339, 0.3263, 0.07996, 0.3561, 0.08848, 0.6316, 0.1542, 0.6057, 0.1597, 0.6023, 0.153, 0.6285, 0.1474, 0.6285, 0.1474, 0.6023, 0.153, 0.5918, 0.1034, 0.6159, 0.09557, 0.7684, 0.1149, 0.7451, 0.1232, 0.7443, 0.1161, 0.768, 0.1081, 0.768, 0.1081, 0.7443, 0.1161, 0.7313, 0.06583, 0.7554, 0.06171, 0.3091, 0.141, 0.2804, 0.1325, 0.2818, 0.1253, 0.3112, 0.1339, 0.3112, 0.1339, 0.2818, 0.1253, 0.2963, 0.07247, 0.3263, 0.07996, 0.6057, 0.1597, 0.5833, 0.1635, 0.58, 0.1567, 0.6023, 0.153, 0.6023, 0.153, 0.58, 0.1567, 0.5723, 0.1095, 0.5918, 0.1034, 0.7451, 0.1232, 0.7184, 0.1316, 0.7171, 0.1245, 0.7443, 0.1161, 0.7443, 0.1161, 0.7171, 0.1245, 0.7034, 0.07165, 0.7313, 0.06583, 0.2804, 0.1325, 0.2537, 0.1238, 0.2546, 0.1167, 0.2818, 0.1253, 0.2818, 0.1253, 0.2546, 0.1167, 0.2682, 0.06643, 0.2963, 0.07247, 0.5833, 0.1635, 0.5639, 0.1656, 0.5612, 0.1585, 0.58, 0.1567, 0.58, 0.1567, 0.5612, 0.1585, 0.5563, 0.1127, 0.5723, 0.1095, 0.7184, 0.1316, 0.6897, 0.1398, 0.6877, 0.1327, 0.7171, 0.1245, 0.7171, 0.1245, 0.6877, 0.1327, 0.6735, 0.0789, 0.7034, 0.07165, 0.2537, 0.1238, 0.2305, 0.1154, 0.231, 0.1085, 0.2546, 0.1167, 0.2546, 0.1167, 0.231, 0.1085, 0.2437, 0.06209, 0.2682, 0.06643, 0.5639, 0.1656, 0.5454, 0.1672, 0.5434, 0.1598, 0.5612, 0.1585, 0.5612, 0.1585, 0.5434, 0.1598, 0.5412, 0.113, 0.5563, 0.1127, 0.2305, 0.1154, 0.2115, 0.1078, 0.2118, 0.1012, 0.231, 0.1085, 0.231, 0.1085, 0.2118, 0.1012, 0.224, 0.05888, 0.2437, 0.06209, 0.5454, 0.1672, 0.5289, 0.1684, 0.5273, 0.1606, 0.5434, 0.1598, 0.5434, 0.1598, 0.5273, 0.1606, 0.5267, 0.1115, 0.5412, 0.113, 0.2115, 0.1078, 0.1959, 0.102, 0.1961, 0.09549, 0.2118, 0.1012, 0.2118, 0.1012, 0.1961, 0.09549, 0.2087, 0.05515, 0.224, 0.05888, 0.5289, 0.1684, 0.5073, 0.1722, 0.5053, 0.1634, 0.5273, 0.1606, 0.5273, 0.1606, 0.5053, 0.1634, 0.5068, 0.105, 0.5267, 0.1115, 0.1959, 0.102, 0.1802, 0.09805, 0.1804, 0.09108, 0.1961, 0.09549, 0.1961, 0.09549, 0.1804, 0.09108, 0.1949, 0.04937, 0.2087, 0.05515, 0.4903, 0.1746, 0.4695, 0.1708, 0.4712, 0.1632, 0.4922, 0.1662, 0.4922, 0.1662, 0.4712, 0.1632, 0.4719, 0.1151, 0.4928, 0.1092, 0.1802, 0.09805, 0.1651, 0.09529, 0.1655, 0.08753, 0.1804, 0.09108, 0.1804, 0.09108, 0.1655, 0.08753, 0.1822, 0.04246, 0.1949, 0.04937, 0.4695, 0.1708, 0.4532, 0.1694, 0.4553, 0.1621, 0.4712, 0.1632, 0.4712, 0.1632, 0.4553, 0.1621, 0.4573, 0.116, 0.4719, 0.1151, 0.1651, 0.09529, 0.1428, 0.09443, 0.143, 0.08478, 0.1655, 0.08753, 0.1655, 0.08753, 0.143, 0.08478, 0.1659, 0.02853, 0.1822, 0.04246, 0.4532, 0.1694, 0.4349, 0.1677, 0.4377, 0.1607, 0.4553, 0.1621, 0.4553, 0.1621, 0.4377, 0.1607, 0.4422, 0.1152, 0.4573, 0.116, 0.8546, 0.09518, 0.8334, 0.09558, 0.8332, 0.08801, 0.8546, 0.08606, 0.8546, 0.08606, 0.8332, 0.08801, 0.8168, 0.04353, 0.8345, 0.0296, 0.4349, 0.1677, 0.4155, 0.1654, 0.4189, 0.1587, 0.4377, 0.1607, 0.4377, 0.1607, 0.4189, 0.1587, 0.4266, 0.1115, 0.4422, 0.1152, 0.8334, 0.09558, 0.8186, 0.09804, 0.8185, 0.09119, 0.8332, 0.08801, 0.8332, 0.08801, 0.8185, 0.09119, 0.8039, 0.05005, 0.8168, 0.04353, 0.4155, 0.1654, 0.3932, 0.1615, 0.3966, 0.1549, 0.4189, 0.1587, 0.4189, 0.1587, 0.3966, 0.1549, 0.4075, 0.1051, 0.4266, 0.1115, 0.8186, 0.09804, 0.8031, 0.1018, 0.803, 0.09529, 0.8185, 0.09119, 0.8185, 0.09119, 0.803, 0.09529, 0.7899, 0.05546, 0.8039, 0.05005, 0.3932, 0.1615, 0.3673, 0.1559, 0.3704, 0.1491, 0.3966, 0.1549, 0.3966, 0.1549, 0.3704, 0.1491, 0.3837, 0.09707, 0.4075, 0.1051, 0.6897, 0.1398, 0.6601, 0.1474, 0.6575, 0.1404, 0.6877, 0.1327, 0.6877, 0.1327, 0.6575, 0.1404, 0.6437, 0.08718, 0.6735, 0.0789, 0.8031, 0.1018, 0.7875, 0.1075, 0.7873, 0.1009, 0.803, 0.09529, 0.803, 0.09529, 0.7873, 0.1009, 0.7748, 0.05881, 0.7899, 0.05546, 0.3673, 0.1559, 0.3388, 0.1489, 0.3414, 0.1419, 0.3704, 0.1491, 0.3704, 0.1491, 0.3414, 0.1419, 0.3561, 0.08848, 0.3837, 0.09707, 0.6601, 0.1474, 0.6316, 0.1542, 0.6285, 0.1474, 0.6575, 0.1404, 0.6575, 0.1404, 0.6285, 0.1474, 0.6159, 0.09557, 0.6437, 0.08718, 0.7748, 0.05881, 0.7554, 0.06171, 0.7503, 0.05468, 0.7694, 0.05244, 0.3561, 0.08848, 0.3263, 0.07996, 0.3285, 0.07142, 0.357, 0.07963, 0.6159, 0.09557, 0.5918, 0.1034, 0.5932, 0.09449, 0.6163, 0.08658, 0.7554, 0.06171, 0.7313, 0.06583, 0.7268, 0.05824, 0.7503, 0.05468, 0.3263, 0.07996, 0.2963, 0.07247, 0.2998, 0.06434, 0.3285, 0.07142, 0.5918, 0.1034, 0.5723, 0.1095, 0.5746, 0.1011, 0.5932, 0.09449, 0.7313, 0.06583, 0.7034, 0.07165, 0.6999, 0.06355, 0.7268, 0.05824, 0.2963, 0.07247, 0.2682, 0.06643, 0.2727, 0.05879, 0.2998, 0.06434, 0.5723, 0.1095, 0.5563, 0.1127, 0.5592, 0.1046, 0.5746, 0.1011, 0.7034, 0.07165, 0.6735, 0.0789, 0.6713, 0.07038, 0.6999, 0.06355, 0.2682, 0.06643, 0.2437, 0.06209, 0.2489, 0.055, 0.2727, 0.05879, 0.5563, 0.1127, 0.5412, 0.113, 0.5445, 0.1045, 0.5592, 0.1046, 0.2437, 0.06209, 0.224, 0.05888, 0.2296, 0.0525, 0.2489, 0.055, 0.5412, 0.113, 0.5267, 0.1115, 0.5308, 0.1021, 0.5445, 0.1045, 0.224, 0.05888, 0.2087, 0.05515, 0.2146, 0.04917, 0.2296, 0.0525, 0.5267, 0.1115, 0.5068, 0.105, 0.5127, 0.09298, 0.5308, 0.1021, 0.2087, 0.05515, 0.1949, 0.04937, 0.2014, 0.04298, 0.2146, 0.04917, 0.4928, 0.1092, 0.4719, 0.1151, 0.4681, 0.1055, 0.4869, 0.09667, 0.1949, 0.04937, 0.1822, 0.04246, 0.1898, 0.03538, 0.2014, 0.04298, 0.4719, 0.1151, 0.4573, 0.116, 0.4542, 0.1074, 0.4681, 0.1055, 0.1822, 0.04246, 0.1659, 0.02853, 0.1764, 0.01938, 0.1898, 0.03538, 0.4573, 0.116, 0.4422, 0.1152, 0.4396, 0.1071, 0.4542, 0.1074, 0.8345, 0.0296, 0.8168, 0.04353, 0.8095, 0.0361, 0.8236, 0.01993, 0.4422, 0.1152, 0.4266, 0.1115, 0.4245, 0.1032, 0.4396, 0.1071, 0.8168, 0.04353, 0.8039, 0.05005, 0.7976, 0.04349, 0.8095, 0.0361, 0.4266, 0.1115, 0.4075, 0.1051, 0.4063, 0.09629, 0.4245, 0.1032, 0.8039, 0.05005, 0.7899, 0.05546, 0.7843, 0.04941, 0.7976, 0.04349, 0.4075, 0.1051, 0.3837, 0.09707, 0.3835, 0.08812, 0.4063, 0.09629, 0.6735, 0.0789, 0.6437, 0.08718, 0.6428, 0.07834, 0.6713, 0.07038, 0.7899, 0.05546, 0.7748, 0.05881, 0.7694, 0.05244, 0.7843, 0.04941, 0.3837, 0.09707, 0.3561, 0.08848, 0.357, 0.07963, 0.3835, 0.08812, 0.6437, 0.08718, 0.6159, 0.09557, 0.6163, 0.08658, 0.6428, 0.07834, 0.6626, 0.1539, 0.6348, 0.1605, 0.6316, 0.1542, 0.6601, 0.1474, 0.364, 0.1622, 0.3362, 0.1553, 0.3388, 0.1489, 0.3673, 0.1559, 0.8027, 0.1081, 0.7873, 0.1139, 0.7875, 0.1075, 0.8031, 0.1018, 0.6915, 0.1464, 0.6626, 0.1539, 0.6601, 0.1474, 0.6897, 0.1398, 0.3896, 0.1675, 0.364, 0.1622, 0.3673, 0.1559, 0.3932, 0.1615, 0.8182, 0.1048, 0.8027, 0.1081, 0.8031, 0.1018, 0.8186, 0.09804, 0.4117, 0.1716, 0.3896, 0.1675, 0.3932, 0.1615, 0.4155, 0.1654, 0.8331, 0.103, 0.8182, 0.1048, 0.8186, 0.09804, 0.8334, 0.09558, 0.4316, 0.1746, 0.4117, 0.1716, 0.4155, 0.1654, 0.4349, 0.1677, 0.8539, 0.1039, 0.8331, 0.103, 0.8334, 0.09558, 0.8546, 0.09518, 0.4507, 0.1767, 0.4316, 0.1746, 0.4349, 0.1677, 0.4532, 0.1694, 0.1653, 0.103, 0.1436, 0.1036, 0.1428, 0.09443, 0.1651, 0.09529, 0.4675, 0.1784, 0.4507, 0.1767, 0.4532, 0.1694, 0.4695, 0.1708, 0.1805, 0.1049, 0.1653, 0.103, 0.1651, 0.09529, 0.1802, 0.09805, 0.4881, 0.1826, 0.4675, 0.1784, 0.4695, 0.1708, 0.4903, 0.1746, 0.1962, 0.1084, 0.1805, 0.1049, 0.1802, 0.09805, 0.1959, 0.102, 0.5309, 0.1762, 0.5096, 0.1804, 0.5073, 0.1722, 0.5289, 0.1684, 0.2116, 0.1143, 0.1962, 0.1084, 0.1959, 0.102, 0.2115, 0.1078, 0.5479, 0.1746, 0.5309, 0.1762, 0.5289, 0.1684, 0.5454, 0.1672, 0.2304, 0.122, 0.2116, 0.1143, 0.2115, 0.1078, 0.2305, 0.1154, 0.5672, 0.1726, 0.5479, 0.1746, 0.5454, 0.1672, 0.5639, 0.1656, 0.2532, 0.1304, 0.2304, 0.122, 0.2305, 0.1154, 0.2537, 0.1238, 0.7195, 0.1382, 0.6915, 0.1464, 0.6897, 0.1398, 0.7184, 0.1316, 0.5872, 0.1697, 0.5672, 0.1726, 0.5639, 0.1656, 0.5833, 0.1635, 0.2793, 0.1391, 0.2532, 0.1304, 0.2537, 0.1238, 0.2804, 0.1325, 0.7456, 0.1298, 0.7195, 0.1382, 0.7184, 0.1316, 0.7451, 0.1232, 0.6092, 0.1657, 0.5872, 0.1697, 0.5833, 0.1635, 0.6057, 0.1597, 0.3072, 0.1475, 0.2793, 0.1391, 0.2804, 0.1325, 0.3091, 0.141, 0.7685, 0.1215, 0.7456, 0.1298, 0.7451, 0.1232, 0.7684, 0.1149, 0.6348, 0.1605, 0.6092, 0.1657, 0.6057, 0.1597, 0.6316, 0.1542, 0.3362, 0.1553, 0.3072, 0.1475, 0.3091, 0.141, 0.3388, 0.1489, 0.7873, 0.1139, 0.7685, 0.1215, 0.7684, 0.1149, 0.7875, 0.1075, 0.4117, 0.1716, 0.4316, 0.1746, 0.4275, 0.1911, 0.4117, 0.1881, 0.5672, 0.1726, 0.5872, 0.1697, 0.5871, 0.1863, 0.5712, 0.1892, 0.5377, 0.1937, 0.542, 0.2107, 0.5196, 0.2153, 0.5153, 0.1991, 0.542, 0.2107, 0.5454, 0.2289, 0.5229, 0.2323, 0.5196, 0.2153, 0.4827, 0.2008, 0.4786, 0.2169, 0.4565, 0.2125, 0.4607, 0.1957, 0.4786, 0.2169, 0.4755, 0.2339, 0.4531, 0.2305, 0.4565, 0.2125, 0.4607, 0.1957, 0.4565, 0.2125, 0.4399, 0.2097, 0.4439, 0.1929, 0.4565, 0.2125, 0.4531, 0.2305, 0.4368, 0.2282, 0.4399, 0.2097, 0.4439, 0.1929, 0.4399, 0.2097, 0.4241, 0.2074, 0.4275, 0.1911, 0.4399, 0.2097, 0.4368, 0.2282, 0.4215, 0.2261, 0.4241, 0.2074, 0.5547, 0.191, 0.5587, 0.2079, 0.542, 0.2107, 0.5377, 0.1937, 0.5587, 0.2079, 0.5618, 0.2265, 0.5454, 0.2289, 0.542, 0.2107, 0.4117, 0.1881, 0.4275, 0.1911, 0.4241, 0.2074, 0.4115, 0.2053, 0.4115, 0.2053, 0.4241, 0.2074, 0.4215, 0.2261, 0.4111, 0.2242, 0.5712, 0.1892, 0.5871, 0.1863, 0.5872, 0.2035, 0.5746, 0.2056, 0.5746, 0.2056, 0.5872, 0.2035, 0.5876, 0.2225, 0.5772, 0.2244, 0.586, 0.7933, 0.5618, 0.2265, 0.5772, 0.2244, 0.6041, 0.7982, 0.5618, 0.2265, 0.5587, 0.2079, 0.5746, 0.2056, 0.5772, 0.2244, 0.7685, 0.1215, 0.7469, 0.1946, 0.7363, 0.1972, 0.7456, 0.1298, 0.7469, 0.1946, 0.7404, 0.2589, 0.7337, 0.2599, 0.7363, 0.1972, 0.7404, 0.2589, 0.7393, 0.3203, 0.7339, 0.3207, 0.7337, 0.2599, 0.7393, 0.3203, 0.7383, 0.3808, 0.7342, 0.3809, 0.7339, 0.3207, 0.7383, 0.3808, 0.7391, 0.4415, 0.7356, 0.4414, 0.7342, 0.3809, 0.7391, 0.4415, 0.7425, 0.5018, 0.7382, 0.5015, 0.7356, 0.4414, 0.7425, 0.5018, 0.7452, 0.5621, 0.7405, 0.5614, 0.7382, 0.5015, 0.7452, 0.5621, 0.7498, 0.6236, 0.7437, 0.6223, 0.7405, 0.5614, 0.7498, 0.6236, 0.7563, 0.6862, 0.7479, 0.6838, 0.7437, 0.6223, 0.7563, 0.6862, 0.7649, 0.75, 0.7532, 0.7459, 0.7479, 0.6838, 0.7649, 0.75, 0.7753, 0.8152, 0.7594, 0.8082, 0.7532, 0.7459, 0.7873, 0.1139, 0.7561, 0.192, 0.7469, 0.1946, 0.7685, 0.1215, 0.7561, 0.192, 0.7462, 0.2581, 0.7404, 0.2589, 0.7469, 0.1946, 0.7462, 0.2581, 0.7441, 0.3199, 0.7393, 0.3203, 0.7404, 0.2589, 0.7441, 0.3199, 0.7419, 0.3806, 0.7383, 0.3808, 0.7393, 0.3203, 0.7419, 0.3806, 0.7423, 0.4416, 0.7391, 0.4415, 0.7383, 0.3808, 0.7423, 0.4416, 0.7463, 0.5022, 0.7425, 0.5018, 0.7391, 0.4415, 0.7463, 0.5022, 0.7494, 0.5627, 0.7452, 0.5621, 0.7425, 0.5018, 0.7494, 0.5627, 0.7551, 0.6247, 0.7498, 0.6236, 0.7452, 0.5621, 0.7551, 0.6247, 0.7637, 0.6882, 0.7563, 0.6862, 0.7498, 0.6236, 0.7637, 0.6882, 0.7752, 0.7537, 0.7649, 0.75, 0.7563, 0.6862, 0.7752, 0.7537, 0.7892, 0.8217, 0.7753, 0.8152, 0.7649, 0.75, 0.8027, 0.1081, 0.7652, 0.1903, 0.7561, 0.192, 0.7873, 0.1139, 0.7652, 0.1903, 0.7531, 0.2575, 0.7462, 0.2581, 0.7561, 0.192, 0.7531, 0.2575, 0.7502, 0.3194, 0.7441, 0.3199, 0.7462, 0.2581, 0.7502, 0.3194, 0.7475, 0.3804, 0.7419, 0.3806, 0.7441, 0.3199, 0.7475, 0.3804, 0.7478, 0.4413, 0.7423, 0.4416, 0.7419, 0.3806, 0.7478, 0.4413, 0.7518, 0.5019, 0.7463, 0.5022, 0.7423, 0.4416, 0.7518, 0.5019, 0.755, 0.5625, 0.7494, 0.5627, 0.7463, 0.5022, 0.755, 0.5625, 0.7609, 0.6245, 0.7551, 0.6247, 0.7494, 0.5627, 0.7609, 0.6245, 0.7698, 0.6883, 0.7637, 0.6882, 0.7551, 0.6247, 0.7698, 0.6883, 0.782, 0.7543, 0.7752, 0.7537, 0.7637, 0.6882, 0.782, 0.7543, 0.7966, 0.8234, 0.7892, 0.8217, 0.7752, 0.7537, 0.8182, 0.1048, 0.7787, 0.1914, 0.7652, 0.1903, 0.8027, 0.1081, 0.7787, 0.1914, 0.7655, 0.258, 0.7531, 0.2575, 0.7652, 0.1903, 0.7655, 0.258, 0.762, 0.3195, 0.7502, 0.3194, 0.7531, 0.2575, 0.762, 0.3195, 0.7593, 0.3803, 0.7475, 0.3804, 0.7502, 0.3194, 0.7593, 0.3803, 0.7596, 0.4408, 0.7478, 0.4413, 0.7475, 0.3804, 0.7596, 0.4408, 0.7633, 0.5013, 0.7518, 0.5019, 0.7478, 0.4413, 0.7633, 0.5013, 0.7667, 0.5617, 0.755, 0.5625, 0.7518, 0.5019, 0.7667, 0.5617, 0.7726, 0.6236, 0.7609, 0.6245, 0.755, 0.5625, 0.7726, 0.6236, 0.7816, 0.6872, 0.7698, 0.6883, 0.7609, 0.6245, 0.7816, 0.6872, 0.7938, 0.7535, 0.782, 0.7543, 0.7698, 0.6883, 0.7938, 0.7535, 0.8086, 0.8232, 0.7966, 0.8234, 0.782, 0.7543, 0.8331, 0.103, 0.7922, 0.1938, 0.7787, 0.1914, 0.8182, 0.1048, 0.7922, 0.1938, 0.7788, 0.2591, 0.7655, 0.258, 0.7787, 0.1914, 0.7788, 0.2591, 0.775, 0.3198, 0.762, 0.3195, 0.7655, 0.258, 0.775, 0.3198, 0.7724, 0.3804, 0.7593, 0.3803, 0.762, 0.3195, 0.7724, 0.3804, 0.7726, 0.4404, 0.7596, 0.4408, 0.7593, 0.3803, 0.7726, 0.4404, 0.7761, 0.5006, 0.7633, 0.5013, 0.7596, 0.4408, 0.7761, 0.5006, 0.7796, 0.5608, 0.7667, 0.5617, 0.7633, 0.5013, 0.7796, 0.5608, 0.7855, 0.6223, 0.7726, 0.6236, 0.7667, 0.5617, 0.7855, 0.6223, 0.7944, 0.6857, 0.7816, 0.6872, 0.7726, 0.6236, 0.7944, 0.6857, 0.8066, 0.7519, 0.7938, 0.7535, 0.7816, 0.6872, 0.8066, 0.7519, 0.8213, 0.822, 0.8086, 0.8232, 0.7938, 0.7535, 0.8539, 0.1039, 0.8103, 0.199, 0.7922, 0.1938, 0.8331, 0.103, 0.8103, 0.199, 0.7973, 0.2614, 0.7788, 0.2591, 0.7922, 0.1938, 0.7973, 0.2614, 0.7934, 0.3207, 0.775, 0.3198, 0.7788, 0.2591, 0.7934, 0.3207, 0.791, 0.3807, 0.7724, 0.3804, 0.775, 0.3198, 0.791, 0.3807, 0.7911, 0.4398, 0.7726, 0.4404, 0.7724, 0.3804, 0.7911, 0.4398, 0.7945, 0.4995, 0.7761, 0.5006, 0.7726, 0.4404, 0.7945, 0.4995, 0.798, 0.5594, 0.7796, 0.5608, 0.7761, 0.5006, 0.798, 0.5594, 0.8038, 0.6202, 0.7855, 0.6223, 0.7796, 0.5608, 0.8038, 0.6202, 0.8126, 0.6829, 0.7944, 0.6857, 0.7855, 0.6223, 0.8126, 0.6829, 0.8247, 0.7487, 0.8066, 0.7519, 0.7944, 0.6857, 0.8247, 0.7487, 0.8392, 0.8188, 0.8213, 0.822, 0.8066, 0.7519, 0.1653, 0.103, 0.2062, 0.1947, 0.188, 0.2, 0.1436, 0.1036, 0.2062, 0.1947, 0.2196, 0.2602, 0.2011, 0.2625, 0.188, 0.2, 0.2196, 0.2602, 0.2234, 0.321, 0.2049, 0.3218, 0.2011, 0.2625, 0.2234, 0.321, 0.2259, 0.3816, 0.2073, 0.3818, 0.2049, 0.3218, 0.2259, 0.3816, 0.2256, 0.4416, 0.2071, 0.441, 0.2073, 0.3818, 0.2256, 0.4416, 0.222, 0.5017, 0.2036, 0.5006, 0.2071, 0.441, 0.222, 0.5017, 0.2184, 0.5619, 0.2, 0.5605, 0.2036, 0.5006, 0.2184, 0.5619, 0.2124, 0.6233, 0.1941, 0.6212, 0.2, 0.5605, 0.2124, 0.6233, 0.2034, 0.6866, 0.1852, 0.6838, 0.1941, 0.6212, 0.2034, 0.6866, 0.1911, 0.7527, 0.1731, 0.7495, 0.1852, 0.6838, 0.1911, 0.7527, 0.1763, 0.8227, 0.1584, 0.8195, 0.1731, 0.7495, 0.1805, 0.1049, 0.2199, 0.1923, 0.2062, 0.1947, 0.1653, 0.103, 0.2199, 0.1923, 0.233, 0.2591, 0.2196, 0.2602, 0.2062, 0.1947, 0.233, 0.2591, 0.2364, 0.3206, 0.2234, 0.321, 0.2196, 0.2602, 0.2364, 0.3206, 0.2389, 0.3815, 0.2259, 0.3816, 0.2234, 0.321, 0.2389, 0.3815, 0.2386, 0.442, 0.2256, 0.4416, 0.2259, 0.3816, 0.2386, 0.442, 0.2348, 0.5024, 0.222, 0.5017, 0.2256, 0.4416, 0.2348, 0.5024, 0.2313, 0.5628, 0.2184, 0.5619, 0.222, 0.5017, 0.2313, 0.5628, 0.2253, 0.6246, 0.2124, 0.6233, 0.2184, 0.5619, 0.2253, 0.6246, 0.2162, 0.6882, 0.2034, 0.6866, 0.2124, 0.6233, 0.2162, 0.6882, 0.2039, 0.7543, 0.1911, 0.7527, 0.2034, 0.6866, 0.2039, 0.7543, 0.1889, 0.8239, 0.1763, 0.8227, 0.1911, 0.7527, 0.1962, 0.1084, 0.2334, 0.1912, 0.2199, 0.1923, 0.1805, 0.1049, 0.2334, 0.1912, 0.2454, 0.2587, 0.233, 0.2591, 0.2199, 0.1923, 0.2454, 0.2587, 0.2481, 0.3206, 0.2364, 0.3206, 0.233, 0.2591, 0.2481, 0.3206, 0.2507, 0.3816, 0.2389, 0.3815, 0.2364, 0.3206, 0.2507, 0.3816, 0.2504, 0.4425, 0.2386, 0.442, 0.2389, 0.3815, 0.2504, 0.4425, 0.2463, 0.5031, 0.2348, 0.5024, 0.2386, 0.442, 0.2463, 0.5031, 0.2429, 0.5636, 0.2313, 0.5628, 0.2348, 0.5024, 0.2429, 0.5636, 0.2369, 0.6256, 0.2253, 0.6246, 0.2313, 0.5628, 0.2369, 0.6256, 0.2279, 0.6892, 0.2162, 0.6882, 0.2253, 0.6246, 0.2279, 0.6892, 0.2157, 0.7552, 0.2039, 0.7543, 0.2162, 0.6882, 0.2157, 0.7552, 0.2009, 0.8241, 0.1889, 0.8239, 0.2039, 0.7543, 0.2116, 0.1143, 0.2425, 0.193, 0.2334, 0.1912, 0.1962, 0.1084, 0.2425, 0.193, 0.2522, 0.2593, 0.2454, 0.2587, 0.2334, 0.1912, 0.2522, 0.2593, 0.2543, 0.3211, 0.2481, 0.3206, 0.2454, 0.2587, 0.2543, 0.3211, 0.2564, 0.3819, 0.2507, 0.3816, 0.2481, 0.3206, 0.2564, 0.3819, 0.2559, 0.4428, 0.2504, 0.4425, 0.2507, 0.3816, 0.2559, 0.4428, 0.2518, 0.5034, 0.2463, 0.5031, 0.2504, 0.4425, 0.2518, 0.5034, 0.2485, 0.5638, 0.2429, 0.5636, 0.2463, 0.5031, 0.2485, 0.5638, 0.2427, 0.6257, 0.2369, 0.6256, 0.2429, 0.5636, 0.2427, 0.6257, 0.2341, 0.6892, 0.2279, 0.6892, 0.2369, 0.6256, 0.2341, 0.6892, 0.2224, 0.7545, 0.2157, 0.7552, 0.2279, 0.6892, 0.2224, 0.7545, 0.2083, 0.8224, 0.2009, 0.8241, 0.2157, 0.7552, 0.2304, 0.122, 0.2516, 0.1956, 0.2425, 0.193, 0.2116, 0.1143, 0.2516, 0.1956, 0.2581, 0.2601, 0.2522, 0.2593, 0.2425, 0.193, 0.2581, 0.2601, 0.259, 0.3215, 0.2543, 0.3211, 0.2522, 0.2593, 0.259, 0.3215, 0.26, 0.382, 0.2564, 0.3819, 0.2543, 0.3211, 0.26, 0.382, 0.259, 0.4427, 0.2559, 0.4428, 0.2564, 0.3819, 0.259, 0.4427, 0.2556, 0.503, 0.2518, 0.5034, 0.2559, 0.4428, 0.2556, 0.503, 0.2527, 0.5632, 0.2485, 0.5638, 0.2518, 0.5034, 0.2527, 0.5632, 0.2481, 0.6246, 0.2427, 0.6257, 0.2485, 0.5638, 0.2481, 0.6246, 0.2415, 0.6871, 0.2341, 0.6892, 0.2427, 0.6257, 0.2415, 0.6871, 0.2327, 0.7509, 0.2224, 0.7545, 0.2341, 0.6892, 0.2327, 0.7509, 0.2222, 0.816, 0.2083, 0.8224, 0.2224, 0.7545, 0.2532, 0.1304, 0.2623, 0.1982, 0.2516, 0.1956, 0.2304, 0.122, 0.2623, 0.1982, 0.2648, 0.261, 0.2581, 0.2601, 0.2516, 0.1956, 0.2648, 0.261, 0.2644, 0.3219, 0.259, 0.3215, 0.2581, 0.2601, 0.2644, 0.3219, 0.264, 0.3821, 0.26, 0.382, 0.259, 0.3215, 0.264, 0.3821, 0.2626, 0.4426, 0.259, 0.4427, 0.26, 0.382, 0.2626, 0.4426, 0.2599, 0.5027, 0.2556, 0.503, 0.259, 0.4427, 0.2599, 0.5027, 0.2575, 0.5625, 0.2527, 0.5632, 0.2556, 0.503, 0.2575, 0.5625, 0.2542, 0.6233, 0.2481, 0.6246, 0.2527, 0.5632, 0.2542, 0.6233, 0.2498, 0.6848, 0.2415, 0.6871, 0.2481, 0.6246, 0.2498, 0.6848, 0.2444, 0.7468, 0.2327, 0.7509, 0.2415, 0.6871, 0.2444, 0.7468, 0.2381, 0.809, 0.2222, 0.816, 0.2327, 0.7509, 0.2532, 0.1304, 0.2793, 0.1391, 0.2739, 0.2007, 0.2623, 0.1982, 0.2623, 0.1982, 0.2739, 0.2007, 0.272, 0.262, 0.2648, 0.261, 0.2648, 0.261, 0.272, 0.262, 0.2703, 0.3224, 0.2644, 0.3219, 0.2644, 0.3219, 0.2703, 0.3224, 0.2684, 0.3823, 0.264, 0.3821, 0.264, 0.3821, 0.2684, 0.3823, 0.2664, 0.4425, 0.2626, 0.4426, 0.2626, 0.4426, 0.2664, 0.4425, 0.2645, 0.5023, 0.2599, 0.5027, 0.2599, 0.5027, 0.2645, 0.5023, 0.2626, 0.5618, 0.2575, 0.5625, 0.2575, 0.5625, 0.2626, 0.5618, 0.2608, 0.6219, 0.2542, 0.6233, 0.2542, 0.6233, 0.2608, 0.6219, 0.2589, 0.6823, 0.2498, 0.6848, 0.2498, 0.6848, 0.2589, 0.6823, 0.2572, 0.7424, 0.2444, 0.7468, 0.2444, 0.7468, 0.2572, 0.7424, 0.2555, 0.8017, 0.2381, 0.809, 0.7195, 0.1382, 0.7456, 0.1298, 0.7363, 0.1972, 0.7248, 0.1997, 0.7248, 0.1997, 0.7363, 0.1972, 0.7337, 0.2599, 0.7265, 0.2609, 0.7265, 0.2609, 0.7337, 0.2599, 0.7339, 0.3207, 0.7281, 0.3212, 0.7281, 0.3212, 0.7339, 0.3207, 0.7342, 0.3809, 0.7299, 0.381, 0.7299, 0.381, 0.7342, 0.3809, 0.7356, 0.4414, 0.7317, 0.4413, 0.7317, 0.4413, 0.7356, 0.4414, 0.7382, 0.5015, 0.7336, 0.5011, 0.7336, 0.5011, 0.7382, 0.5015, 0.7405, 0.5614, 0.7353, 0.5606, 0.7353, 0.5606, 0.7405, 0.5614, 0.7437, 0.6223, 0.7371, 0.6209, 0.7371, 0.6209, 0.7437, 0.6223, 0.7479, 0.6838, 0.7388, 0.6813, 0.7388, 0.6813, 0.7479, 0.6838, 0.7532, 0.7459, 0.7405, 0.7415, 0.7405, 0.7415, 0.7532, 0.7459, 0.7594, 0.8082, 0.742, 0.8008, 0.5331, 0.09811, 0.5159, 0.08834, 0.522, 0.08093, 0.5464, 0.1008, 0.4838, 0.09184, 0.466, 0.1013, 0.4525, 0.1037, 0.4778, 0.08415, 0.5464, 0.1008, 0.522, 0.08093, 0.5326, 0.07033, 0.5608, 0.1011, 0.4778, 0.08415, 0.4525, 0.1037, 0.4381, 0.1035, 0.4672, 0.07326, 0.5608, 0.1011, 0.5326, 0.07033, 0.5483, 0.05802, 0.576, 0.09756, 0.4672, 0.07326, 0.4381, 0.1035, 0.4233, 0.09966, 0.4517, 0.06064, 0.576, 0.09756, 0.5483, 0.05802, 0.5695, 0.04524, 0.5942, 0.09087, 0.4517, 0.06064, 0.4233, 0.09966, 0.4053, 0.09269, 0.4307, 0.04753, 0.5942, 0.09087, 0.5695, 0.04524, 0.5955, 0.03311, 0.6168, 0.08301, 0.4307, 0.04753, 0.4053, 0.09269, 0.383, 0.08456, 0.4049, 0.03497, 0.6168, 0.08301, 0.5955, 0.03311, 0.625, 0.02214, 0.6427, 0.0749, 0.4049, 0.03497, 0.383, 0.08456, 0.3572, 0.07619, 0.3756, 0.0235, 0.6427, 0.0749, 0.625, 0.02214, 0.6567, 0.01266, 0.6705, 0.06713, 0.3756, 0.0235, 0.3572, 0.07619, 0.3294, 0.06816, 0.3438, 0.01352, 0.6705, 0.06713, 0.6567, 0.01266, 0.6891, 0.005726, 0.6984, 0.0605, 0.3438, 0.01352, 0.3294, 0.06816, 0.3013, 0.06128, 0.3112, 0.00618, 0.6984, 0.0605, 0.6891, 0.005726, 0.7205, 0.001365, 0.7247, 0.05538, 0.3112, 0.00618, 0.3013, 0.06128, 0.2748, 0.05592, 0.2795, 0.00152, 0.7247, 0.05538, 0.7205, 0.001365, 0.7495, 0.0001182, 0.7479, 0.05199, 0.2795, 0.00152, 0.2748, 0.05592, 0.2515, 0.0523, 0.2502, 0.0001181, 0.7479, 0.05199, 0.7495, 0.0001182, 0.7746, 0.002084, 0.7667, 0.04991, 0.2502, 0.0001181, 0.2515, 0.0523, 0.2324, 0.04997, 0.2249, 0.002046, 0.7667, 0.04991, 0.7746, 0.002084, 0.7947, 0.006523, 0.7815, 0.04692, 0.2249, 0.002046, 0.2324, 0.04997, 0.2175, 0.04672, 0.2048, 0.006455, 0.7815, 0.04692, 0.7947, 0.006523, 0.8095, 0.012, 0.7945, 0.04083, 0.2048, 0.006455, 0.2175, 0.04672, 0.2045, 0.04039, 0.1902, 0.01181, 0.7945, 0.04083, 0.8095, 0.012, 0.8186, 0.01667, 0.8058, 0.03316, 0.1902, 0.01181, 0.2045, 0.04039, 0.1935, 0.03257, 0.1814, 0.01628, 0.8154, 0.9701, 0.8268, 0.9869, 0.8202, 0.9901, 0.8067, 0.9624, 0.1705, 0.9874, 0.1818, 0.9706, 0.1905, 0.963, 0.1771, 0.9907, 0.8067, 0.9624, 0.8202, 0.9901, 0.8099, 0.9941, 0.7976, 0.957, 0.1771, 0.9907, 0.1905, 0.963, 0.1997, 0.9576, 0.1873, 0.9946, 0.7976, 0.957, 0.8099, 0.9941, 0.7891, 0.9988, 0.785, 0.9528, 0.1873, 0.9946, 0.1997, 0.9576, 0.2122, 0.9534, 0.2081, 0.9994, 0.785, 0.9528, 0.7891, 0.9988, 0.7635, 0.9993, 0.768, 0.9485, 0.2081, 0.9994, 0.2122, 0.9534, 0.2293, 0.9492, 0.2336, 0.9999, 0.768, 0.9485, 0.7635, 0.9993, 0.7342, 0.9951, 0.7466, 0.9423, 0.2336, 0.9999, 0.2293, 0.9492, 0.2507, 0.943, 0.2629, 0.9958, 0.7466, 0.9423, 0.7342, 0.9951, 0.7035, 0.9857, 0.7218, 0.9338, 0.2629, 0.9958, 0.2507, 0.943, 0.2754, 0.9346, 0.2937, 0.9864, 0.7218, 0.9338, 0.7035, 0.9857, 0.6727, 0.9733, 0.6956, 0.9232, 0.2937, 0.9864, 0.2754, 0.9346, 0.3016, 0.924, 0.3245, 0.9741, 0.6956, 0.9232, 0.6727, 0.9733, 0.6431, 0.9588, 0.6699, 0.9109, 0.3245, 0.9741, 0.3016, 0.924, 0.3274, 0.9118, 0.354, 0.9597, 0.6699, 0.9109, 0.6431, 0.9588, 0.6162, 0.9429, 0.6461, 0.8986, 0.354, 0.9597, 0.3274, 0.9118, 0.3512, 0.8995, 0.381, 0.9439, 0.6461, 0.8986, 0.6162, 0.9429, 0.5932, 0.9265, 0.6255, 0.887, 0.381, 0.9439, 0.3512, 0.8995, 0.3718, 0.888, 0.404, 0.9275, 0.6255, 0.887, 0.5932, 0.9265, 0.5749, 0.9103, 0.6091, 0.8774, 0.404, 0.9275, 0.3718, 0.888, 0.3882, 0.8784, 0.4223, 0.9113, 0.6091, 0.8774, 0.5749, 0.9103, 0.5618, 0.8954, 0.5953, 0.8712, 0.4223, 0.9113, 0.3882, 0.8784, 0.402, 0.8723, 0.4355, 0.8965, 0.5953, 0.8712, 0.5618, 0.8954, 0.5535, 0.8832, 0.5814, 0.8685, 0.4355, 0.8965, 0.402, 0.8723, 0.4159, 0.8696, 0.4438, 0.8843, 0.5814, 0.8685, 0.5535, 0.8832, 0.5489, 0.8749, 0.568, 0.8685, 0.4438, 0.8843, 0.4159, 0.8696, 0.4293, 0.8696, 0.4484, 0.8761])
me_circle.materials.append(mat_wood)
me_circle.update()
me_circle_001 = bpy.data.meshes.new('Circle.001')
me_circle_001.from_pydata([(3.371e-09, 0.05167, 0.4064), (-0.02431, 0.003099, 0.4064), (-0.02431, -0.1898, 0.4064), (3.371e-09, -0.2383, 0.4064), (0.02431, -0.1898, 0.4064), (0.02431, 0.003099, 0.4064), (3.371e-09, 0.05167, 1.709), (-0.02431, 0.003099, 1.709), (-0.02431, -0.1898, 1.709), (3.371e-09, -0.2383, 1.709), (0.02431, -0.1898, 1.709), (0.02431, 0.003099, 1.709), (7.325e-09, 0.1063, 0.2395), (-0.02431, 0.0479, 0.2512), (-0.02431, -0.1898, 0.2512), (3.371e-09, -0.2383, 0.2512), (0.02431, -0.1898, 0.2512), (0.02431, 0.0479, 0.2512), (1.56e-09, 0.01023, 0.1067), (-0.02431, -0.03498, 0.1062), (-0.02431, -0.1898, 0.1067), (3.371e-09, -0.2383, 0.1067), (0.02431, -0.1898, 0.1067), (0.02431, -0.03498, 0.1062), (1.829e-09, 0.01639, -0.0616), (-0.02431, -0.01762, -0.0616), (-0.02431, -0.1898, -0.0616), (3.371e-09, -0.2383, -0.0616), (0.02431, -0.1898, -0.0616), (0.02431, -0.01762, -0.0616), (2.932e-09, 0.04164, 1.807), (-0.02431, -0.006934, 1.807), (-0.02431, -0.1966, 1.807), (3.233e-09, -0.2431, 1.807), (0.02431, -0.1966, 1.807), (0.02431, -0.006934, 1.807), (-1.351e-08, 0.01488, 1.921), (-0.02431, -0.03369, 1.921), (-0.02431, -0.2797, 1.921), (-1.275e-08, -0.3335, 1.896), (0.02431, -0.2797, 1.921), (0.02431, -0.03369, 1.921), (0.02431, 0.02597, 0.3024), (0.02431, 0.008232, 0.3556), (0.02431, -0.1898, 0.3546), (0.02431, -0.1898, 0.3029), (3.371e-09, -0.2383, 0.3029), (3.371e-09, -0.2383, 0.3546), (-0.02431, -0.1898, 0.3546), (-0.02431, -0.1898, 0.3029), (-0.02431, 0.02597, 0.3024), (-0.02431, 0.008232, 0.3556), (3.384e-09, 0.05867, 0.3568), (5.223e-09, 0.07874, 0.2979), (-0.02431, -0.1898, 0.1428), (-0.02431, -0.1898, 0.1789), (-0.02431, -0.1898, 0.215), (-0.02431, 0.0171, 0.2145), (-0.02431, -0.006981, 0.1801), (-0.02431, -0.02378, 0.1434), (0.02431, -0.02378, 0.1434), (0.02431, -0.006981, 0.1801), (0.02431, 0.0171, 0.2145), (0.02431, -0.1898, 0.215), (0.02431, -0.1898, 0.1789), (0.02431, -0.1898, 0.1428), (3.371e-09, -0.2383, 0.1428), (3.371e-09, -0.2383, 0.1789), (3.371e-09, -0.2383, 0.215), (4.805e-09, 0.07134, 0.2108), (3.481e-09, 0.04313, 0.1753), (2.172e-09, 0.02388, 0.1427), (-0.02431, -0.03176, -0.02195), (-0.02431, -0.03974, 0.02075), (-0.02431, -0.04044, 0.06346), (1.309e-09, 0.004491, 0.06388), (1.278e-09, 0.003791, 0.02103), (1.762e-09, 0.01485, -0.02181), (0.02431, -0.04044, 0.06346), (0.02431, -0.03974, 0.02075), (0.02431, -0.03176, -0.02195), (0.02431, -0.1898, -0.02181), (0.02431, -0.1898, 0.02103), (0.02431, -0.1898, 0.06388), (3.371e-09, -0.2383, 0.06388), (3.371e-09, -0.2383, 0.02103), (3.371e-09, -0.2383, -0.02181), (-0.02431, -0.1898, -0.02181), (-0.02431, -0.1898, 0.02103), (-0.02431, -0.1898, 0.06388), (-0.02431, 0.01639, -0.0616), (0.02431, 0.01639, -0.0616), (-0.02431, -0.2383, -0.0616), (0.02431, -0.2383, -0.0616), (0.01524, -0.03109, -0.1167), (0.01524, -0.1908, -0.1167), (-0.01524, -0.03109, -0.1167), (-0.01524, -0.1908, -0.1167), (-0.02431, 0.01639, -0.1167), (0.02431, 0.01639, -0.1167), (-0.02431, -0.2383, -0.1167), (0.02431, -0.2383, -0.1167), (0.01524, -0.03109, -1.272), (0.01524, -0.1908, -1.192), (-0.01524, -0.03109, -1.272), (-0.01524, -0.1908, -1.192), (-0.02431, -0.1906, 1.758), (3.336e-09, -0.2391, 1.758), (3.152e-09, 0.04665, 1.758), (-0.02431, -0.001918, 1.758), (0.02431, -0.001918, 1.758), (0.02431, -0.1906, 1.758), (-0.02431, -0.02595, 1.893), (-0.02431, -0.01821, 1.864), (-0.02431, -0.01205, 1.836), (-0.02431, -0.2073, 1.836), (-0.02431, -0.2226, 1.864), (-0.02431, -0.2464, 1.893), (0.02431, -0.2464, 1.893), (0.02431, -0.2226, 1.864), (0.02431, -0.2073, 1.836), (0.02431, -0.01205, 1.836), (0.02431, -0.01821, 1.864), (0.02431, -0.02595, 1.893), (-1.253e-09, -0.2579, 1.835), (-6.083e-09, -0.2807, 1.864), (-1.032e-08, -0.3092, 1.886), (-9.357e-09, 0.02262, 1.893), (-5.199e-09, 0.03036, 1.864), (-1.11e-09, 0.03653, 1.836), (-1.411e-08, 0.00116, 1.958), (-0.02431, -0.04555, 1.958), (-0.02431, -0.2645, 1.958), (-1.518e-08, -0.3131, 1.958), (0.02431, -0.2645, 1.958), (0.02431, -0.04555, 1.958), (-1.859e-08, -0.009334, 1.988), (-0.02431, -0.05791, 1.988), (-0.02431, -0.255, 1.988), (-1.877e-08, -0.3035, 1.988), (0.02431, -0.255, 1.988), (0.02431, -0.05791, 1.988), (-2.45e-08, -0.02548, 2.027), (-0.02431, -0.07405, 2.027), (-0.02431, -0.2417, 2.027), (-2.34e-08, -0.2903, 2.027), (0.02431, -0.2417, 2.027), (0.02431, -0.07405, 2.027), (-3.045e-08, -0.04243, 2.066), (-0.02431, -0.091, 2.066), (-0.02431, -0.2283, 2.066), (-2.802e-08, -0.2769, 2.066), (0.02431, -0.2283, 2.066), (0.02431, -0.091, 2.066), (-3.723e-08, -0.06606, 2.109), (-0.02431, -0.116, 2.109), (-0.02431, -0.2142, 2.109), (-3.315e-08, -0.2627, 2.109), (0.02431, -0.2142, 2.109), (0.02431, -0.116, 2.109), (-1.453e-07, -0.09406, 2.155), (-0.02431, -0.1468, 2.155), (-0.02431, -0.1974, 2.155), (-3.87e-08, -0.2459, 2.155), (0.02431, -0.1974, 2.155), (0.02431, -0.1468, 2.155), (-5.161e-08, -0.1272, 2.2), (-0.02431, -0.1807, 2.2), (-4.298e-08, -0.2197, 2.227), (-4.343e-08, -0.23, 2.2), (-4.259e-08, -0.2107, 2.254), (-5.258e-08, -0.1494, 2.227), (-5.365e-08, -0.1737, 2.254), (-4.234e-08, -0.2051, 2.269), (-5.423e-08, -0.1871, 2.269), (-4.843e-08, -0.1993, 2.283), (0.02431, -0.1807, 2.2)], [], [(4, 5, 11, 10), (2, 3, 9, 8), (0, 1, 7, 6), (5, 0, 6, 11), (3, 4, 10, 9), (1, 2, 8, 7), (42, 45, 16, 17), (46, 49, 14, 15), (50, 53, 12, 13), (53, 42, 17, 12), (45, 46, 15, 16), (49, 50, 13, 14), (54, 59, 19, 20), (60, 65, 22, 23), (66, 54, 20, 21), (59, 71, 18, 19), (71, 60, 23, 18), (65, 66, 21, 22), (72, 77, 24, 25), (77, 80, 29, 24), (81, 86, 27, 28), (87, 72, 25, 26), (80, 81, 28, 29), (86, 87, 26, 27), (106, 107, 33, 32), (108, 109, 31, 30), (110, 108, 30, 35), (107, 111, 34, 33), (109, 106, 32, 31), (111, 110, 35, 34), (112, 117, 38, 37), (118, 123, 41, 40), (117, 126, 39, 38), (127, 112, 37, 36), (123, 127, 36, 41), (126, 118, 40, 39), (2, 1, 51, 48), (48, 51, 50, 49), (4, 3, 47, 44), (44, 47, 46, 45), (0, 5, 43, 52), (52, 43, 42, 53), (1, 0, 52, 51), (51, 52, 53, 50), (3, 2, 48, 47), (47, 48, 49, 46), (5, 4, 44, 43), (43, 44, 45, 42), (16, 15, 68, 63), (63, 68, 67, 64), (64, 67, 66, 65), (12, 17, 62, 69), (69, 62, 61, 70), (70, 61, 60, 71), (13, 12, 69, 57), (57, 69, 70, 58), (58, 70, 71, 59), (15, 14, 56, 68), (68, 56, 55, 67), (67, 55, 54, 66), (17, 16, 63, 62), (62, 63, 64, 61), (61, 64, 65, 60), (14, 13, 57, 56), (56, 57, 58, 55), (55, 58, 59, 54), (21, 20, 89, 84), (84, 89, 88, 85), (85, 88, 87, 86), (23, 22, 83, 78), (78, 83, 82, 79), (79, 82, 81, 80), (20, 19, 74, 89), (89, 74, 73, 88), (88, 73, 72, 87), (22, 21, 84, 83), (83, 84, 85, 82), (82, 85, 86, 81), (18, 23, 78, 75), (75, 78, 79, 76), (76, 79, 80, 77), (19, 18, 75, 74), (74, 75, 76, 73), (73, 76, 77, 72), (92, 27, 93, 101, 100), (99, 101, 95, 94), (100, 98, 96, 97), (29, 28, 93, 101, 99, 91), (26, 25, 90, 98, 100, 92), (90, 24, 91, 99, 98), (98, 99, 94, 96), (100, 101, 95, 97), (94, 95, 103, 102), (97, 95, 103, 105), (96, 94, 102, 104), (97, 96, 104, 105), (10, 11, 110, 111), (7, 8, 106, 109), (9, 10, 111, 107), (11, 6, 108, 110), (6, 7, 109, 108), (8, 9, 107, 106), (33, 34, 120, 124), (124, 120, 119, 125), (125, 119, 118, 126), (35, 30, 129, 121), (121, 129, 128, 122), (122, 128, 127, 123), (30, 31, 114, 129), (129, 114, 113, 128), (128, 113, 112, 127), (32, 33, 124, 115), (115, 124, 125, 116), (116, 125, 126, 117), (34, 35, 121, 120), (120, 121, 122, 119), (119, 122, 123, 118), (31, 32, 115, 114), (114, 115, 116, 113), (113, 116, 117, 112), (37, 38, 132, 131), (40, 41, 135, 134), (38, 39, 133, 132), (36, 37, 131, 130), (41, 36, 130, 135), (39, 40, 134, 133), (130, 131, 137, 136), (135, 130, 136, 141), (133, 134, 140, 139), (131, 132, 138, 137), (134, 135, 141, 140), (132, 133, 139, 138), (140, 141, 147, 146), (138, 139, 145, 144), (136, 137, 143, 142), (141, 136, 142, 147), (139, 140, 146, 145), (137, 138, 144, 143), (147, 142, 148, 153), (145, 146, 152, 151), (143, 144, 150, 149), (146, 147, 153, 152), (144, 145, 151, 150), (142, 143, 149, 148), (152, 153, 159, 158), (150, 151, 157, 156), (148, 149, 155, 154), (153, 148, 154, 159), (151, 152, 158, 157), (149, 150, 156, 155), (159, 154, 160, 165), (157, 158, 164, 163), (155, 156, 162, 161), (158, 159, 165, 164), (156, 157, 163, 162), (154, 155, 161, 160), (161, 162, 167), (174, 172, 171, 166, 167, 175), (161, 167, 166, 160), (163, 169, 167, 162), (164, 176, 169, 163), (164, 165, 176), (165, 160, 166, 176), (170, 173, 175, 167, 169, 168), (168, 169, 176, 175, 173, 170), (174, 175, 176, 166, 171, 172)])
_uv = me_circle_001.uv_layers.new(name='UVMap')
_uv.uv.foreach_set('vector', [0.0, 0.0, 0.0, 0.0, 0.0, 0.0, 0.0, 0.0, 0.0, 0.0, 0.0, 0.0, 0.0, 0.0, 0.0, 0.0, 0.0, 0.0, 0.0, 0.0, 0.0, 0.0, 0.0, 0.0, 0.0, 0.0, 0.0, 0.0, 0.0, 0.0, 0.0, 0.0, 0.0, 0.0, 0.0, 0.0, 0.0, 0.0, 0.0, 0.0, 0.0, 0.0, 0.0, 0.0, 0.0, 0.0, 0.0, 0.0, 0.0, 0.0, 0.0, 0.0, 0.0, 0.0, 0.0, 0.0, 0.0, 0.0, 0.0, 0.0, 0.0, 0.0, 0.0, 0.0, 0.0, 0.0, 0.0, 0.0, 0.0, 0.0, 0.0, 0.0, 0.0, 0.0, 0.0, 0.0, 0.0, 0.0, 0.0, 0.0, 0.0, 0.0, 0.0, 0.0, 0.0, 0.0, 0.0, 0.0, 0.0, 0.0, 0.0, 0.0, 0.0, 0.0, 0.0, 0.0, 0.0, 0.0, 0.0, 0.0, 0.0, 0.0, 0.0, 0.0, 0.0, 0.0, 0.0, 0.0, 0.0, 0.0, 0.0, 0.0, 0.0, 0.0, 0.0, 0.0, 0.0, 0.0, 0.0, 0.0, 0.0, 0.0, 0.0, 0.0, 0.0, 0.0, 0.0, 0.0, 0.0, 0.0, 0.0, 0.0, 0.0, 0.0, 0.0, 0.0, 0.0, 0.0, 0.0, 0.0, 0.0, 0.0, 0.0, 0.0, 0.0, 0.0, 0.0, 0.0, 0.0, 0.0, 0.0, 0.0, 0.0, 0.0, 0.0, 0.0, 0.0, 0.0, 0.0, 0.0, 0.0, 0.0, 0.0, 0.0, 0.0, 0.0, 0.0, 0.0, 0.0, 0.0, 0.0, 0.0, 0.0, 0.0, 0.0, 0.0, 0.0, 0.0, 0.0, 0.0, 0.0, 0.0, 0.0, 0.0, 0.0, 0.0, 0.0, 0.0, 0.0, 0.0, 0.0, 0.0, 0.0, 0.0, 0.0, 0.0, 0.0, 0.0, 0.0, 0.0, 0.0, 0.0, 0.0, 0.0, 0.0, 0.0, 0.0, 0.0, 0.0, 0.0, 0.0, 0.0, 0.0, 0.0, 0.0, 0.0, 0.0, 0.0, 0.0, 0.0, 0.0, 0.0, 0.0, 0.0, 0.0, 0.0, 0.0, 0.0, 0.0, 0.0, 0.0, 0.0, 0.0, 0.0, 0.0, 0.0, 0.0, 0.0, 0.0, 0.0, 0.0, 0.0, 0.0, 0.0, 0.0, 0.0, 0.0, 0.0, 0.0, 0.0, 0.0, 0.0, 0.0, 0.0, 0.0, 0.0, 0.0, 0.0, 0.0, 0.0, 0.0, 0.0, 0.0, 0.0, 0.0, 0.0, 0.0, 0.0, 0.0, 0.0, 0.0, 0.0, 0.0, 0.0, 0.0, 0.0, 0.0, 0.0, 0.0, 0.0, 0.0, 0.0, 0.0, 0.0, 0.0, 0.0, 0.0, 0.0, 0.0, 0.0, 0.0, 0.0, 0.0, 0.0, 0.0, 0.0, 0.0, 0.0, 0.0, 0.0, 0.0, 0.0, 0.0, 0.0, 0.0, 0.0, 0.0, 0.0, 0.0, 0.0, 0.0, 0.0, 0.0, 0.0, 0.0, 0.0, 0.0, 0.0, 0.0, 0.0, 0.0, 0.0, 0.0, 0.0, 0.0, 0.0, 0.0, 0.0, 0.0, 0.0, 0.0, 0.0, 0.0, 0.0, 0.0, 0.0, 0.0, 0.0, 0.0, 0.0, 0.0, 0.0, 0.0, 0.0, 0.0, 0.0, 0.0, 0.0, 0.0, 0.0, 0.0, 0.0, 0.0, 0.0, 0.0, 0.0, 0.0, 0.0, 0.0, 0.0, 0.0, 0.0, 0.0, 0.0, 0.0, 0.0, 0.0, 0.0, 0.0, 0.0, 0.0, 0.0, 0.0, 0.0, 0.0, 0.0, 0.0, 0.0, 0.0, 0.0, 0.0, 0.0, 0.0, 0.0, 0.0, 0.0, 0.0, 0.0, 0.0, 0.0, 0.0, 0.0, 0.0, 0.0, 0.0, 0.0, 0.0, 0.0, 0.0, 0.0, 0.0, 0.0, 0.0, 0.0, 0.0, 0.0, 0.0, 0.0, 0.0, 0.0, 0.0, 0.0, 0.0, 0.0, 0.0, 0.0, 0.0, 0.0, 0.0, 0.0, 0.0, 0.0, 0.0, 0.0, 0.0, 0.0, 0.0, 0.0, 0.0, 0.0, 0.0, 0.0, 0.0, 0.0, 0.0, 0.0, 0.0, 0.0, 0.0, 0.0, 0.0, 0.0, 0.0, 0.0, 0.0, 0.0, 0.0, 0.0, 0.0, 0.0, 0.0, 0.0, 0.0, 0.0, 0.0, 0.0, 0.0, 0.0, 0.0, 0.0, 0.0, 0.0, 0.0, 0.0, 0.0, 0.0, 0.0, 0.0, 0.0, 0.0, 0.0, 0.0, 0.0, 0.0, 0.0, 0.0, 0.0, 0.0, 0.0, 0.0, 0.0, 0.0, 0.0, 0.0, 0.0, 0.0, 0.0, 0.0, 0.0, 0.0, 0.0, 0.0, 0.0, 0.0, 0.0, 0.0, 0.0, 0.0, 0.0, 0.0, 0.0, 0.0, 0.0, 0.0, 0.0, 0.0, 0.0, 0.0, 0.0, 0.0, 0.0, 0.0, 0.0, 0.0, 0.0, 0.0, 0.0, 0.0, 0.0, 0.0, 0.0, 0.0, 0.0, 0.0, 0.0, 0.0, 0.0, 0.0, 0.0, 0.0, 0.0, 0.0, 0.0, 0.0, 0.0, 0.0, 0.0, 0.0, 0.0, 0.0, 0.0, 0.0, 0.0, 0.0, 0.0, 0.0, 0.0, 0.0, 0.0, 0.0, 0.0, 0.0, 0.0, 0.0, 0.0, 0.0, 0.0, 0.0, 0.0, 0.0, 0.0, 0.0, 0.0, 0.0, 0.0, 0.0, 0.0, 0.0, 0.0, 0.0, 0.0, 0.0, 0.0, 0.0, 0.0, 0.0, 0.0, 0.0, 0.0, 0.0, 0.0, 0.0, 0.0, 0.0, 0.0, 0.0, 0.0, 0.0, 0.0, 0.0, 0.0, 0.0, 0.0, 0.0, 0.0, 0.0, 0.0, 0.0, 0.0, 0.0, 0.0, 0.0, 0.0, 0.0, 0.0, 0.0, 0.0, 0.0, 0.0, 0.0, 0.0, 0.0, 0.0, 0.0, 0.0, 0.0, 0.0, 0.0, 0.0, 0.0, 0.0, 0.0, 0.0, 0.0, 0.0, 0.0, 0.0, 0.0, 0.0, 0.0, 0.0, 0.0, 0.0, 0.0, 0.0, 0.0, 0.0, 0.0, 0.0, 0.0, 0.0, 0.0, 0.0, 0.0, 0.0, 0.0, 0.0, 0.0, 0.0, 0.0, 0.0, 0.0, 0.0, 0.0, 0.0, 0.0, 0.0, 0.0, 0.0, 0.0, 0.0, 0.0, 0.0, 0.0, 0.0, 0.0, 0.0, 0.0, 0.0, 0.0, 0.0, 0.0, 0.0, 0.0, 0.0, 0.0, 0.0, 0.0, 0.0, 0.0, 0.0, 0.0, 0.0, 0.0, 0.0, 0.0, 0.0, 0.0, 0.0, 0.0, 0.0, 0.0, 0.0, 0.0, 0.0, 0.0, 0.0, 0.0, 0.0, 0.0, 0.0, 0.0, 0.0, 0.0, 0.0, 0.0, 0.0, 0.0, 0.0, 0.0, 0.0, 0.0, 0.0, 0.0, 0.0, 0.0, 0.0, 0.0, 0.0, 0.0, 0.0, 0.0, 0.0, 0.0, 0.0, 0.0, 0.0, 0.0, 0.0, 0.0, 0.0, 0.0, 0.0, 0.0, 0.0, 0.0, 0.0, 0.0, 0.0, 0.0, 0.0, 0.0, 0.0, 0.0, 0.0, 0.0, 0.0, 0.0, 0.0, 0.0, 0.0, 0.0, 0.0, 0.0, 0.0, 0.0, 0.0, 0.0, 0.0, 0.0, 0.0, 0.0, 0.0, 0.0, 0.0, 0.0, 0.0, 0.0, 0.0, 0.0, 0.0, 0.0, 0.0, 0.0, 0.0, 0.0, 0.0, 0.0, 0.0, 0.0, 0.0, 0.0, 0.0, 0.0, 0.0, 0.0, 0.0, 0.0, 0.0, 0.0, 0.0, 0.0, 0.0, 0.0, 0.0, 0.0, 0.0, 0.0, 0.0, 0.0, 0.0, 0.0, 0.0, 0.0, 0.0, 0.0, 0.0, 0.0, 0.0, 0.0, 0.0, 0.0, 0.0, 0.0, 0.0, 0.0, 0.0, 0.0, 0.0, 0.0, 0.0, 0.0, 0.0, 0.0, 0.0, 0.0, 0.0, 0.0, 0.0, 0.0, 0.0, 0.0, 0.0, 0.0, 0.0, 0.0, 0.0, 0.0, 0.0, 0.0, 0.0, 0.0, 0.0, 0.0, 0.0, 0.0, 0.0, 0.0, 0.0, 0.0, 0.0, 0.0, 0.0, 0.0, 0.0, 0.0, 0.0, 0.0, 0.0, 0.0, 0.0, 0.0, 0.0, 0.0, 0.0, 0.0, 0.0, 0.0, 0.0, 0.0, 0.0, 0.0, 0.0, 0.0, 0.0, 0.0, 0.0, 0.0, 0.0, 0.0, 0.0, 0.0, 0.0, 0.0, 0.0, 0.0, 0.0, 0.0, 0.0, 0.0, 0.0, 0.0, 0.0, 0.0, 0.0, 0.0, 0.0, 0.0, 0.0, 0.0, 0.0, 0.0, 0.0, 0.0, 0.0, 0.0, 0.0, 0.0, 0.0, 0.0, 0.0, 0.0, 0.0, 0.0, 0.0, 0.0, 0.0, 0.0, 0.0, 0.0, 0.0, 0.0, 0.0, 0.0, 0.0, 0.0, 0.0, 0.0, 0.0, 0.0, 0.0, 0.0, 0.0, 0.0, 0.0, 0.0, 0.0, 0.0, 0.0, 0.0, 0.0, 0.0, 0.0, 0.0, 0.0, 0.0, 0.0, 0.0, 0.0, 0.0, 0.0, 0.0, 0.0, 0.0, 0.0, 0.0, 0.0, 0.0, 0.0, 0.0, 0.0, 0.0, 0.0, 0.0, 0.0, 0.0, 0.0, 0.0, 0.0, 0.0, 0.0, 0.0, 0.0, 0.0, 0.0, 0.0, 0.0, 0.0, 0.0, 0.0, 0.0, 0.0, 0.0, 0.0, 0.0, 0.0, 0.0, 0.0, 0.0, 0.0, 0.0, 0.0, 0.0, 0.0, 0.0, 0.0, 0.0, 0.0, 0.0, 0.0, 0.0, 0.0, 0.0, 0.0, 0.0, 0.0, 0.0, 0.0, 0.0, 0.0, 0.0, 0.0, 0.0, 0.0, 0.0, 0.0, 0.0, 0.0, 0.0, 0.0, 0.0, 0.0, 0.0, 0.0, 0.0, 0.0, 0.0, 0.0, 0.0, 0.0, 0.0, 0.0, 0.0, 0.0, 0.0, 0.0, 0.0, 0.0, 0.0, 0.0, 0.0, 0.0, 0.0, 0.0, 0.0, 0.0, 0.0, 0.0, 0.0, 0.0, 0.0, 0.0, 0.0, 0.0, 0.0, 0.0, 0.0, 0.0, 0.0, 0.0, 0.0, 0.0, 0.0, 0.0, 0.0, 0.0, 0.0, 0.0, 0.0, 0.0, 0.0, 0.0, 0.0, 0.0, 0.0, 0.0, 0.0, 0.0, 0.0, 0.0, 0.0, 0.0, 0.0, 0.0, 0.0, 0.0, 0.0, 0.0, 0.0, 0.0, 0.0, 0.0, 0.0, 0.0, 0.0, 0.0, 0.0, 0.0, 0.0, 0.0, 0.0, 0.0, 0.0, 0.0, 0.0, 0.0, 0.0, 0.0, 0.0, 0.0, 0.0, 0.0, 0.0, 0.0, 0.0, 0.0, 0.0, 0.0, 0.0, 0.0, 0.0, 0.0, 0.0, 0.0, 0.0, 0.0, 0.0, 0.0, 0.0, 0.0, 0.0, 0.0, 0.0, 0.0, 0.0, 0.0, 0.0, 0.0, 0.0, 0.0, 0.0, 0.0, 0.0, 0.0, 0.0, 0.0, 0.0, 0.0, 0.0, 0.0, 0.0, 0.0, 0.0, 0.0, 0.0, 0.0, 0.0, 0.0, 0.0, 0.0, 0.0, 0.0, 0.0, 0.0, 0.0, 0.0, 0.0, 0.0, 0.0, 0.0, 0.0, 0.0, 0.0, 0.0, 0.0, 0.0, 0.0, 0.0, 0.0, 0.0, 0.0, 0.0, 0.0, 0.0, 0.0, 0.0, 0.0, 0.0, 0.0, 0.0, 0.0, 0.0, 0.0, 0.0, 0.0, 0.0, 0.0, 0.0, 0.0, 0.0, 0.0, 0.0, 0.0, 0.0, 0.0, 0.0, 0.0, 0.0, 0.0, 0.0, 0.0, 0.0, 0.0, 0.0, 0.0, 0.0, 0.0, 0.0, 0.0, 0.0, 0.0, 0.0, 0.0, 0.0, 0.0, 0.0, 0.0, 0.0, 0.0, 0.0, 0.0, 0.0, 0.0, 0.0, 0.0, 0.0, 0.0, 0.0, 0.0, 0.0, 0.0, 0.0, 0.0, 0.0, 0.0, 0.0, 0.0, 0.0, 0.0, 0.0, 0.0, 0.0, 0.0, 0.0, 0.0, 0.0, 0.0, 0.0, 0.0, 0.0, 0.0, 0.0, 0.0, 0.0, 0.0, 0.0, 0.0, 0.0, 0.0, 0.0, 0.0, 0.0, 0.0, 0.0, 0.0, 0.0, 0.0, 0.0, 0.0, 0.0, 0.0, 0.0, 0.0, 0.0, 0.0, 0.0, 0.0, 0.0, 0.0, 0.0, 0.0, 0.0, 0.0, 0.0, 0.0, 0.0, 0.0, 0.0, 0.0, 0.0, 0.0, 0.0, 0.0, 0.0, 0.0, 0.0, 0.0, 0.0, 0.0, 0.0, 0.0, 0.0, 0.0, 0.0, 0.0, 0.0, 0.0, 0.0, 0.0, 0.0, 0.0, 0.0, 0.0, 0.0, 0.0, 0.0, 0.0, 0.0, 0.0, 0.0, 0.0, 0.0, 0.0, 0.0, 0.0, 0.0, 0.0, 0.0, 0.0, 0.0, 0.0, 0.0, 0.0, 0.0, 0.0, 0.0, 0.0, 0.0, 0.0, 0.0, 0.0, 0.0])
me_circle_001.materials.append(mat_blade)
me_circle_001.update()

# ---- objects
ob_light = bpy.data.objects.new('Light', light_light)
ob_camera = bpy.data.objects.new('Camera', cam_camera)
ob_front_view = bpy.data.objects.new('Front_View', None)
ob_side_no_handle = bpy.data.objects.new('Side_No_Handle', None)
ob_back_view = bpy.data.objects.new('Back_View', None)
ob_side_handle = bpy.data.objects.new('Side_Handle', None)
ob_top_view = bpy.data.objects.new('Top_View', None)
ob_bottem_view = bpy.data.objects.new('Bottem_View', None)
ob_handle = bpy.data.objects.new('Handle', me_circle)
ob_blade = bpy.data.objects.new('Blade', me_circle_001)

# ---- transforms, parenting, visibility, modifiers, constraints
ob_light.location = (4.076, 1.005, 5.904)
ob_light.rotation_euler = (0.6503, 0.05522, 1.866)
ob_light.lock_rotations_4d = False
ob_light.empty_display_type = 'ARROWS'
ob_light.color = (0.0, 0.0, 0.0, 0.0)
ob_light.lineart.crease_threshold = 0.0
ob_camera.location = (7.359, -6.926, 4.958)
ob_camera.rotation_euler = (1.109, 0.0, 0.8149)
ob_camera.lock_rotations_4d = False
ob_camera.empty_display_type = 'ARROWS'
ob_camera.color = (0.0, 0.0, 0.0, 0.0)
ob_camera.display_type = 'WIRE'
ob_camera.lineart.crease_threshold = 0.0
ob_front_view.location = (0.0, 0.9586, 0.0)
ob_front_view.rotation_euler = (1.571, 1.571, 1.571)
ob_front_view.empty_display_type = 'IMAGE'
ob_front_view.empty_display_size = 5.0
ob_front_view.use_empty_image_alpha = True
ob_front_view.color = (1.0, 1.0, 1.0, 0.5)
ob_side_no_handle.location = (-1.012, 0.0, 0.0)
ob_side_no_handle.rotation_euler = (1.571, 1.571, -0.0)
ob_side_no_handle.empty_display_type = 'IMAGE'
ob_side_no_handle.empty_display_size = 5.0
ob_side_no_handle.use_empty_image_alpha = True
ob_side_no_handle.color = (1.0, 1.0, 1.0, 0.5)
ob_back_view.location = (0.0, -0.399, 0.0)
ob_back_view.rotation_euler = (1.571, 1.571, 1.571)
ob_back_view.empty_display_type = 'IMAGE'
ob_back_view.empty_display_size = 5.0
ob_back_view.use_empty_image_alpha = True
ob_back_view.color = (1.0, 1.0, 1.0, 0.5)
ob_side_handle.location = (0.2826, 0.0, 0.0)
ob_side_handle.rotation_euler = (1.571, 1.571, -0.0)
ob_side_handle.empty_display_type = 'IMAGE'
ob_side_handle.empty_display_size = 5.0
ob_side_handle.use_empty_image_alpha = True
ob_side_handle.color = (1.0, 1.0, 1.0, 0.5)
ob_top_view.location = (0.2886, -2.302, 0.0)
ob_top_view.rotation_euler = (1.629e-07, -4.371e-08, -1.571)
ob_top_view.empty_display_type = 'IMAGE'
ob_top_view.empty_display_size = 5.0
ob_top_view.use_empty_image_alpha = True
ob_top_view.color = (1.0, 1.0, 1.0, 0.5)
ob_bottem_view.location = (0.2902, 2.166, 0.0)
ob_bottem_view.rotation_euler = (1.629e-07, -4.371e-08, -1.571)
ob_bottem_view.empty_display_type = 'IMAGE'
ob_bottem_view.empty_display_size = 5.0
ob_bottem_view.use_empty_image_alpha = True
ob_bottem_view.color = (1.0, 1.0, 1.0, 0.5)
ob_handle.location = (-0.07833, -7.451e-09, -0.4064)
ob_handle.lock_rotation = (True, False, True)
_m = ob_handle.modifiers.new('Auto Smooth', 'NODES')
_m.node_group = ng_auto_smooth
_gi = [s.identifier for s in ng_auto_smooth.interface.items_tree if s.item_type == 'SOCKET' and s.in_out == 'INPUT']
_m[_gi[1]] = 0.3491  # Angle
ob_blade.location = (-0.07833, -7.451e-09, -0.4064)
ob_blade.rotation_euler = (0.0, 0.0, 1.571)
ob_blade.lock_rotation = (False, True, True)

# ---- collection membership
col_collection.objects.link(ob_light)
col_collection.objects.link(ob_camera)
col_reference.objects.link(ob_front_view)
col_reference.objects.link(ob_side_no_handle)
col_reference.objects.link(ob_back_view)
col_reference.objects.link(ob_side_handle)
col_reference.objects.link(ob_top_view)
col_reference.objects.link(ob_bottem_view)
col_model.objects.link(ob_handle)
col_model.objects.link(ob_blade)
def _layer_coll(name, lc=None):
    lc = lc or bpy.context.view_layer.layer_collection
    for c in lc.children:
        if c.name == name: return c
        r = _layer_coll(name, c)
        if r: return r
_layer_coll('Collection').exclude = True

# ---- scene / render settings (as saved in the file)
scene.camera = ob_camera
scene.frame_start = 0; scene.frame_end = 100; scene.frame_set(0)
scene.render.engine = 'BLENDER_EEVEE_NEXT'
scene.cycles.sampling_pattern = 'TABULATED_SOBOL'
scene.cycles.use_light_tree = False
scene.view_settings.view_transform = 'Filmic'
bpy.context.view_layer.update()
